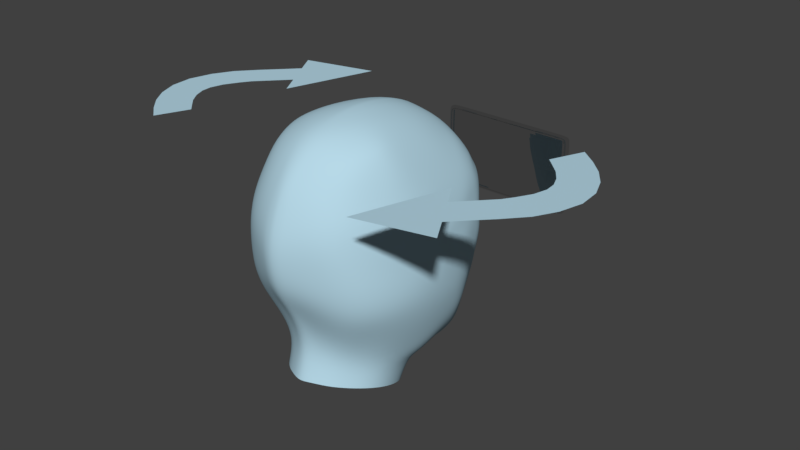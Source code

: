 # Source: facefemale_export.blend  (saved by Blender 2.78.0; exported with 4.5.12 LTS)
import bpy
from mathutils import Matrix  # noqa: F401  (used for matrix-valued properties, if any)

bpy.ops.wm.read_factory_settings(use_empty=True)
scene = bpy.context.scene
scene.name = 'Scene'

# ---- collections
col_collection_1 = bpy.data.collections.new('Collection 1'); scene.collection.children.link(col_collection_1)

# ---- materials (node trees are filled in below, after node groups)
mat_head_material = bpy.data.materials.new('head_material')
mat_head_material.alpha_threshold = 0.0
mat_head_material.roughness = 0.5
mat_material = bpy.data.materials.new('Material')
mat_material.alpha_threshold = 0.0
mat_material.roughness = 0.5
mat_material.line_color = (0.0, 0.0, 0.0, 1.0)
mat_camera = bpy.data.materials.new('camera')
mat_camera.alpha_threshold = 0.0
mat_camera.roughness = 0.5

# ---- material node trees
mat_head_material.use_nodes = True; mat_head_material.node_tree.nodes.clear()
_N = mat_head_material.node_tree.nodes; _L = mat_head_material.node_tree.links
n0 = _N.new('ShaderNodeOutputMaterial'); n0.name = 'Material Output'; n0.location = (300, 300)
n1 = _N.new('ShaderNodeBsdfDiffuse'); n1.name = 'Diffuse BSDF'; n1.location = (10, 300)
n1.inputs[0].default_value = (0.47, 0.6877, 0.8, 1.0)
_L.new(n1.outputs[0], n0.inputs[0])
n0.is_active_output = True
mat_material.use_nodes = True; mat_material.node_tree.nodes.clear()
_N = mat_material.node_tree.nodes; _L = mat_material.node_tree.links
n0 = _N.new('ShaderNodeOutputMaterial'); n0.name = 'Material Output'; n0.location = (300, 300)
n1 = _N.new('ShaderNodeBsdfAnisotropic'); n1.name = 'Glossy BSDF'; n1.location = (10, 300)
n1.distribution = 'GGX'
n1.inputs[1].default_value = 0.0
_L.new(n1.outputs[0], n0.inputs[0])
n0.is_active_output = True
mat_camera.use_nodes = True; mat_camera.node_tree.nodes.clear()
_N = mat_camera.node_tree.nodes; _L = mat_camera.node_tree.links
n0 = _N.new('ShaderNodeOutputMaterial'); n0.name = 'Material Output'; n0.location = (300, 300)
n1 = _N.new('ShaderNodeBsdfAnisotropic'); n1.name = 'Glossy BSDF'; n1.location = (10, 300)
n1.distribution = 'GGX'
n1.inputs[0].default_value = (1.0, 1.0, 1.0, 1.0)
n1.inputs[1].default_value = 0.0
_L.new(n1.outputs[0], n0.inputs[0])
n0.is_active_output = True

# ---- world
world_world = bpy.data.worlds.new('World'); scene.world = world_world
world_world.color = (0.05088, 0.05088, 0.05088)
world_world.use_sun_shadow = False
world_world.sun_shadow_jitter_overblur = 0.0
world_world.cycles.sampling_method = 'MANUAL'

# ---- meshes
me_plane = bpy.data.meshes.new('Plane')
me_plane.from_pydata([(1.237, -0.2894, -5.733), (0.8019, 0.2732, -5.732), (0.0, -0.02428, -6.276), (0.0, 0.3154, -6.157), (0.9177, 0.7409, -5.636), (0.0, 0.5869, -6.03), (0.6462, -0.03045, -5.843), (0.622, 0.3154, -5.89), (0.614, 0.5869, -5.793), (1.245, -0.8933, -5.966), (0.0, -0.5407, -6.554), (0.719, -0.5469, -5.902), (1.792, -0.5518, -5.761), (1.811, -1.007, -5.86), (2.386, -0.5175, -5.56), (2.456, -1.017, -5.588), (2.838, -0.1411, -5.036), (3.133, -0.597, -5.042), (3.012, 0.3951, -4.718), (3.384, 0.2232, -4.581), (2.822, 0.9541, -5.036), (3.307, 0.812, -4.581), (1.01, 1.162, -5.769), (0.0, 1.076, -6.095), (0.5991, 1.076, -5.894), (1.261, 0.9576, -5.636), (1.341, 1.341, -5.725), (1.808, 1.14, -5.622), (1.798, 1.516, -5.802), (2.395, 1.152, -5.365), (2.288, 1.523, -5.666), (2.645, 1.424, -5.458), (3.094, 1.257, -4.784), (0.0, -1.454, -7.122), (0.7349, -1.46, -6.126), (1.897, -1.902, -5.836), (1.225, -1.736, -6.039), (1.396, 0.1267, -5.478), (1.065, 0.4005, -5.356), (1.153, 0.6281, -5.356), (1.818, -0.001, -5.498), (2.271, 0.01566, -5.379), (2.615, 0.1989, -5.125), (2.747, 0.4598, -4.883), (2.603, 0.7319, -5.125), (1.414, 0.7336, -5.592), (1.831, 0.8224, -5.572), (2.277, 0.828, -5.439), (2.754, -1.853, -5.233), (3.496, -1.3, -3.848), (0.0, -2.07, -7.18), (3.904, -0.1083, -3.791), (3.892, 0.6844, -3.96), (3.806, 1.409, -3.96), (1.001, 1.895, -5.939), (0.0, 1.887, -6.182), (0.5905, 1.887, -6.111), (1.332, 1.926, -5.831), (1.789, 2.036, -5.74), (2.279, 2.092, -5.635), (2.636, 2.023, -5.417), (3.094, 1.935, -4.748), (3.764, 1.854, -4.021), (0.8003, -2.076, -6.138), (1.949, -2.398, -5.618), (1.206, -2.232, -5.889), (2.742, -2.369, -5.043), (0.0, -2.258, -6.412), (0.6884, -2.3, -6.215), (0.0, -3.501, -6.488), (0.6758, -3.45, -6.398), (0.0, -3.715, -6.151), (0.6816, -3.708, -6.141), (0.9533, -3.511, -6.191), (0.9591, -3.701, -5.983), (1.179, -3.571, -6.016), (1.185, -3.703, -5.855), (1.346, -3.611, -5.841), (1.387, -3.705, -5.739), (1.497, -3.653, -5.727), (1.568, -3.714, -5.597), (0.0, -3.954, -6.345), (0.6935, -3.935, -6.234), (0.9705, -3.914, -6.067), (1.197, -3.892, -5.928), (1.365, -3.87, -5.817), (1.502, -3.82, -5.717), (0.747, -2.957, -6.407), (0.0, -2.989, -6.53), (0.0, -4.439, -6.202), (0.6429, -4.38, -6.03), (0.9312, -4.318, -5.911), (1.181, -4.265, -5.789), (1.408, -4.193, -5.693), (1.675, -4.059, -5.559), (1.854, -3.723, -5.354), (1.103, -3.057, -6.119), (1.329, -3.135, -5.946), (1.497, -3.243, -5.797), (1.81, -3.432, -5.558), (0.0, -4.848, -6.069), (0.7061, -4.804, -5.875), (1.021, -4.758, -5.69), (1.415, -4.637, -5.452), (1.686, -4.452, -5.284), (2.11, -4.225, -4.918), (2.315, -3.753, -4.92), (1.181, -2.556, -5.95), (1.678, -2.772, -5.667), (2.046, -3.032, -5.363), (2.287, -3.306, -5.056), (0.0, -5.19, -5.973), (0.706, -5.146, -5.778), (0.0, -5.395, -5.918), (0.6784, -5.377, -5.712), (0.0, -5.908, -5.659), (0.7083, -5.885, -5.457), (0.7114, -3.166, -6.458), (0.0, -3.233, -6.592), (1.548, -3.885, -5.686), (1.392, -3.958, -5.819), (1.195, -4.032, -5.925), (0.9596, -4.106, -6.061), (0.6768, -4.164, -6.191), (0.0, -4.212, -6.336), (1.634, -3.72, -5.524), (1.254, -3.391, -6.037), (1.422, -3.497, -5.875), (1.028, -3.28, -6.211), (1.594, -3.585, -5.699), (0.0, -6.106, -5.159), (0.7057, -6.086, -5.071), (1.094, -5.087, -5.554), (1.588, -4.905, -5.211), (1.956, -4.692, -4.871), (2.451, -4.378, -4.415), (2.718, -3.844, -4.23), (3.493, -1.916, -3.637), (2.655, -3.448, -4.545), (3.324, -2.953, -3.525), (3.024, -3.921, -3.58), (0.0, 2.839, -6.038), (0.6, 2.839, -5.955), (1.056, 2.843, -5.811), (1.451, 2.879, -5.659), (1.997, 3.044, -5.49), (2.427, 2.892, -5.331), (2.703, 2.562, -5.16), (3.171, 2.315, -4.748), (3.653, 2.386, -4.021), (1.148, -5.321, -5.463), (1.689, -5.142, -4.998), (2.14, -4.899, -4.539), (2.584, -4.566, -4.154), (1.162, -5.772, -5.205), (1.732, -5.548, -4.54), (2.228, -5.313, -4.171), (2.626, -4.951, -3.761), (3.12, -4.143, -3.19), (0.0, -6.224, -4.477), (0.7057, -6.204, -4.389), (0.0, -6.188, -3.797), (0.8929, -6.163, -3.87), (0.0, -6.066, -3.116), (0.7057, -6.046, -3.028), (0.0, -6.038, -2.479), (0.7057, -6.018, -2.39), (0.0, -6.331, -2.199), (0.8795, -6.311, -2.031), (3.93, -1.213, -3.119), (4.105, -0.1953, -3.068), (4.248, -1.213, -2.205), (4.328, -0.1953, -2.154), (4.39, -1.213, -1.174), (4.428, -0.1953, -1.124), (2.923, 2.965, -4.873), (3.561, 2.883, -4.021), (0.0, 3.5, -5.846), (0.5774, 3.507, -5.726), (1.021, 3.505, -5.612), (1.552, 3.468, -5.435), (2.319, 3.408, -5.118), (0.0, 3.98, -5.543), (3.29, 3.395, -4.133), (0.5774, 3.98, -5.464), (0.0, 5.114, -4.578), (0.649, 5.107, -4.51), (0.0, 6.13, -3.292), (0.5536, 6.062, -3.221), (0.0, 6.709, -1.625), (0.5774, 6.646, -1.555), (0.0, 6.987, 0.3923), (0.5774, 6.898, 0.3994), (3.843, 3.88, 0.9058), (3.363, 4.96, 1.071), (0.0, 6.702, 2.381), (0.5774, 6.67, 2.342), (0.0, 6.149, 3.625), (0.6079, 6.077, 3.606), (0.0, 5.027, 4.716), (0.5774, 4.919, 4.648), (0.0, 3.772, 5.391), (0.5774, 3.664, 5.323), (0.0, 2.409, 5.857), (0.6209, 2.398, 5.716), (0.0, 1.154, 5.904), (0.5947, 1.145, 5.744), (0.0, -0.1946, 5.653), (0.6897, -0.2014, 5.479), (0.0, -1.481, 4.878), (0.5774, -1.481, 4.738), (0.0, -2.799, 4.281), (0.5634, -2.798, 4.117), (0.0, -4.062, 4.113), (0.5774, -4.062, 3.933), (0.0, -5.369, 4.485), (0.6385, -5.368, 4.286), (4.433, -1.166, 0.6916), (4.471, -0.1482, 0.7421), (1.559, 3.457, 5.011), (1.373, 4.699, 4.49), (3.987, -1.322, 2.526), (4.065, -0.1434, 2.574), (3.165, -1.477, 3.781), (3.298, -0.2181, 4.026), (2.087, -1.527, 4.42), (2.1, -0.3323, 4.844), (1.179, 5.038, -4.456), (1.146, 5.853, -3.325), (1.17, 6.436, -1.658), (1.361, 6.72, 0.7064), (2.708, 5.855, 0.5435), (1.17, 6.556, 2.239), (1.182, 5.918, 3.543), (3.641, 3.1, 2.664), (1.021, 3.974, -5.341), (1.552, 3.937, -5.146), (2.319, 3.877, -4.803), (2.858, 3.821, -4.359), (3.801, -1.916, -3.104), (3.631, -2.952, -3.003), (4.098, 0.6733, -3.184), (4.079, 1.408, -3.184), (3.998, 1.868, -3.186), (3.89, 2.399, -3.24), (3.778, 2.91, -3.244), (3.528, 3.529, -3.349), (3.007, 4.285, -3.559), (1.729, 4.933, -4.289), (2.425, 4.691, -4.01), (3.317, -4.213, -2.619), (3.387, -4.273, -1.933), (4.14, -1.94, -2.305), (4.264, -1.954, -1.358), (3.857, -3.077, -2.462), (3.954, -3.114, -1.645), (2.562, -5.285, -3.026), (2.208, -5.688, -2.175), (2.179, -5.587, -3.442), (2.127, -5.678, -2.95), (1.598, -5.921, -4.085), (1.462, -6.033, -3.618), (1.128, -6.048, -4.549), (1.803, 5.54, -3.175), (1.835, 6.138, -1.659), (2.491, 5.071, -2.975), (2.534, 5.601, -1.553), (3.051, 4.542, -2.754), (3.104, 4.955, -1.411), (3.633, 3.63, -2.637), (3.696, 3.919, -1.169), (3.953, 2.909, -2.546), (4.022, 3.144, -0.93), (4.159, 2.41, -2.128), (4.229, 2.327, -0.7712), (4.294, 1.843, -1.872), (4.359, 1.765, -0.6619), (4.351, 1.322, -1.991), (4.416, 1.023, 0.3489), (4.372, 0.6781, -2.259), (4.482, 0.724, -0.9484), (0.2149, 0.3154, -6.092), (0.2127, 0.5869, -5.919), (0.2263, -0.02718, -6.168), (0.2689, -0.5436, -6.4), (0.2816, 1.076, -6.0), (0.383, -1.456, -7.015), (0.4137, -2.073, -7.051), (0.2775, 1.887, -6.148), (0.3236, -2.277, -6.319), (0.3176, -3.477, -6.446), (0.3204, -3.712, -6.147), (0.3259, -3.945, -6.294), (0.3511, -2.974, -6.472), (0.2836, -4.424, -6.165), (0.3207, -4.851, -6.058), (0.3188, -5.192, -5.96), (0.2896, -5.406, -5.891), (0.3349, -5.898, -5.567), (0.3136, -4.193, -6.278), (0.3344, -3.202, -6.529), (0.3317, -6.096, -5.118), (0.282, 2.839, -5.999), (0.3317, -6.214, -4.436), (0.3317, -6.179, -3.755), (0.3317, -6.057, -3.075), (0.3317, -6.028, -2.437), (0.3317, -6.322, -2.158), (0.2714, 3.503, -5.79), (0.2714, 3.98, -5.506), (0.305, 5.11, -4.546), (0.2602, 6.098, -3.259), (0.2714, 6.68, -1.592), (0.2714, 6.945, 0.3956), (1.981, 6.419, 0.703), (0.2714, 6.697, 2.363), (0.2764, 6.13, 3.627), (0.2792, 4.991, 4.711), (0.2714, 3.721, 5.359), (0.2802, 2.398, 5.812), (0.2802, 1.144, 5.859), (0.3194, -0.2038, 5.598), (0.2714, -1.481, 4.822), (0.2714, -2.799, 4.24), (0.2714, -4.062, 4.055), (0.2881, -5.361, 4.431), (0.7664, -1.75, -6.843), (0.9214, -1.752, -6.126), (0.7972, -2.023, -6.879), (0.9867, -2.025, -6.138), (0.4742, -2.09, -6.91), (0.7689, -2.093, -6.214), (0.4054, -2.247, -6.352), (0.6836, -2.264, -6.273), (0.7666, -2.039, -6.779), (0.9111, -2.041, -6.214), (0.4573, -1.949, -6.825), (0.7215, -1.951, -6.202), (0.3957, -2.089, -6.325), (0.6451, -2.104, -6.254), (0.7194, -1.953, -6.708), (0.849, -1.955, -6.202), (1.253, -5.949, -2.949), (0.0, -7.36, -1.714), (0.7217, -7.322, -1.515), (0.2377, -7.358, -1.67), (4.167, 2.98, 0.7972), (4.334, 1.921, 0.7882), (2.259, 5.576, 3.227), (2.18, 6.216, 1.939), (2.98, 5.268, 2.081), (2.633, 5.921, 1.498), (2.489, 4.42, 3.816), (3.325, 4.114, 2.404), (2.827, 2.276, 4.434), (2.73, 3.278, 4.257), (1.711, 2.348, 5.206), (3.773, 2.135, 2.745), (3.028, 1.107, 4.341), (1.8, 1.161, 5.137), (3.953, 1.031, 2.641), (2.604, -6.336, 1.091), (2.681, -5.176, 0.6483), (1.366, -5.496, 3.873), (1.384, -4.225, 3.484), (4.134, -2.518, 0.3121), (3.654, -3.782, 0.03781), (2.152, -5.71, 2.978), (2.193, -4.481, 2.568), (1.579, -7.2, -0.9059), (1.706, -6.133, -1.395), (3.318, -4.65, -0.3272), (2.822, -5.265, -0.9541), (1.715, -3.007, 3.689), (2.245, -6.849, -0.08643), (2.348, -5.737, -0.5535), (2.572, -5.96, 2.083), (2.631, -4.765, 1.657), (3.489, -2.825, 2.06), (2.551, -2.957, 3.126)], [], [(6, 7, 1, 0), (7, 8, 4, 1), (281, 282, 8, 7), (283, 281, 7, 6), (283, 284, 10, 2), (0, 9, 11, 6), (0, 12, 13, 9), (12, 14, 15, 13), (14, 16, 17, 15), (16, 18, 19, 17), (18, 20, 21, 19), (8, 24, 22, 4), (282, 285, 24, 8), (22, 26, 25, 4), (26, 28, 27, 25), (28, 30, 29, 27), (20, 31, 32, 21), (29, 30, 31, 20), (284, 11, 34, 286), (15, 17, 49, 48), (29, 20, 44, 47), (0, 1, 38, 37), (16, 14, 41, 42), (1, 4, 39, 38), (14, 12, 40, 41), (12, 0, 37, 40), (27, 29, 47, 46), (25, 27, 46, 45), (20, 18, 43, 44), (4, 25, 45, 39), (18, 16, 42, 43), (9, 13, 35, 36), (13, 15, 48, 35), (9, 36, 34, 11), (19, 21, 52, 51), (17, 19, 51, 49), (21, 32, 53, 52), (30, 28, 58, 59), (285, 23, 55, 288), (53, 32, 61, 62), (31, 30, 59, 60), (26, 22, 54, 57), (32, 31, 60, 61), (22, 24, 56, 54), (28, 26, 57, 58), (36, 35, 64, 65), (287, 286, 326, 328), (34, 36, 65, 63), (35, 48, 66, 64), (287, 328, 334, 330), (300, 117, 70, 290), (290, 70, 72, 291), (72, 70, 73, 74), (74, 73, 75, 76), (76, 75, 77, 78), (78, 77, 79, 80), (78, 80, 86, 85), (74, 76, 84, 83), (291, 72, 82, 292), (76, 78, 85, 84), (72, 74, 83, 82), (289, 68, 87, 293), (120, 119, 94, 93), (122, 121, 92, 91), (299, 123, 90, 294), (121, 120, 93, 92), (123, 122, 91, 90), (119, 125, 95, 94), (127, 126, 97, 98), (128, 117, 87, 96), (129, 127, 98, 99), (126, 128, 96, 97), (129, 99, 95, 125), (94, 95, 106, 105), (92, 93, 104, 103), (294, 90, 101, 295), (98, 97, 108, 109), (96, 87, 68, 107), (93, 94, 105, 104), (97, 96, 107, 108), (95, 99, 110, 106), (90, 91, 102, 101), (99, 98, 109, 110), (91, 92, 103, 102), (65, 107, 68, 63), (64, 108, 107, 65), (66, 109, 108, 64), (295, 101, 112, 296), (296, 112, 114, 297), (297, 114, 116, 298), (79, 129, 125, 80), (75, 73, 128, 126), (79, 77, 127, 129), (73, 70, 117, 128), (77, 75, 126, 127), (86, 80, 125, 119), (82, 83, 122, 123), (84, 85, 120, 121), (292, 82, 123, 299), (83, 84, 121, 122), (85, 86, 119, 120), (293, 87, 117, 300), (298, 116, 131, 301), (103, 104, 134, 133), (110, 109, 66, 138), (105, 106, 136, 135), (104, 105, 135, 134), (102, 103, 133, 132), (106, 110, 138, 136), (66, 48, 49, 137), (138, 66, 137, 139), (136, 138, 139, 140), (102, 132, 112, 101), (288, 55, 141, 302), (60, 59, 146, 147), (59, 58, 145, 146), (57, 54, 143, 144), (62, 61, 148, 149), (61, 60, 147, 148), (58, 57, 144, 145), (54, 56, 142, 143), (134, 135, 153, 152), (133, 134, 152, 151), (132, 133, 151, 150), (112, 132, 150, 114), (152, 153, 157, 156), (151, 152, 156, 155), (150, 151, 155, 154), (135, 136, 140, 153), (153, 140, 158, 157), (114, 150, 154, 116), (301, 131, 160, 303), (303, 160, 162, 304), (304, 162, 164, 305), (305, 164, 166, 306), (306, 166, 168, 307), (49, 51, 170, 169), (169, 170, 172, 171), (171, 172, 174, 173), (149, 148, 175, 176), (148, 147, 146, 175), (302, 141, 177, 308), (145, 144, 180, 181), (143, 142, 178, 179), (144, 143, 179, 180), (176, 175, 181, 183), (145, 181, 175, 146), (308, 177, 182, 309), (309, 182, 185, 310), (310, 185, 187, 311), (312, 189, 191, 313), (272, 270, 193, 346), (268, 266, 231, 194), (315, 195, 197, 316), (316, 197, 199, 317), (317, 199, 201, 318), (318, 201, 203, 319), (319, 203, 205, 320), (320, 205, 207, 321), (321, 207, 209, 322), (322, 209, 211, 323), (323, 211, 213, 324), (324, 213, 215, 325), (173, 174, 218, 217), (218, 222, 221, 217), (220, 200, 202, 219), (221, 222, 224, 223), (226, 225, 223, 224), (208, 210, 225, 226), (232, 230, 192, 196), (198, 200, 220, 233), (191, 195, 315, 313), (186, 188, 228, 227), (190, 192, 230, 229), (196, 198, 233, 232), (180, 179, 235, 236), (181, 180, 236, 237), (183, 181, 237, 238), (179, 178, 184, 235), (184, 186, 227, 235), (139, 137, 239, 240), (137, 49, 169, 239), (139, 240, 158, 140), (176, 183, 246, 245), (52, 53, 242, 241), (149, 176, 245, 244), (183, 238, 247, 246), (53, 62, 243, 242), (62, 149, 244, 243), (52, 241, 170, 51), (237, 236, 248, 249), (236, 235, 227, 248), (237, 249, 247, 238), (252, 171, 173, 253), (256, 250, 251, 257), (254, 252, 253, 255), (250, 254, 255, 251), (258, 256, 257, 259), (260, 258, 259, 261), (262, 260, 261, 162), (131, 262, 162, 160), (171, 252, 239, 169), (239, 252, 254, 240), (240, 254, 250, 158), (158, 250, 256, 157), (157, 256, 258, 156), (156, 258, 260, 155), (155, 260, 262, 154), (131, 116, 154, 262), (311, 312, 190, 188), (228, 188, 190, 229), (264, 263, 228, 229), (266, 265, 263, 264), (268, 267, 265, 266), (270, 269, 267, 268), (272, 271, 269, 270), (274, 273, 271, 272), (276, 275, 273, 274), (278, 277, 275, 276), (280, 279, 277, 278), (174, 172, 279, 280), (228, 263, 248, 227), (248, 263, 265, 249), (249, 265, 267, 247), (247, 267, 269, 246), (246, 269, 271, 245), (245, 271, 273, 244), (244, 273, 275, 243), (243, 275, 277, 242), (242, 277, 279, 241), (172, 170, 241, 279), (187, 189, 312, 311), (214, 324, 325, 216), (212, 323, 324, 214), (210, 322, 323, 212), (208, 321, 322, 210), (206, 320, 321, 208), (204, 319, 320, 206), (202, 318, 319, 204), (200, 317, 318, 202), (198, 316, 317, 200), (196, 315, 316, 198), (196, 192, 313, 315), (218, 174, 280, 278), (190, 312, 313, 192), (186, 310, 311, 188), (184, 309, 310, 186), (178, 308, 309, 184), (142, 302, 308, 178), (165, 306, 307, 167), (163, 305, 306, 165), (161, 304, 305, 163), (159, 303, 304, 161), (130, 301, 303, 159), (56, 288, 302, 142), (115, 298, 301, 130), (88, 293, 300, 118), (81, 292, 299, 124), (113, 297, 298, 115), (111, 296, 297, 113), (100, 295, 296, 111), (89, 294, 295, 100), (124, 299, 294, 89), (67, 289, 293, 88), (71, 291, 292, 81), (69, 290, 291, 71), (118, 300, 290, 69), (50, 287, 289, 67), (33, 286, 287, 50), (24, 285, 288, 56), (10, 284, 286, 33), (5, 23, 285, 282), (6, 11, 284, 283), (2, 3, 281, 283), (3, 5, 282, 281), (326, 327, 329, 328), (63, 68, 333, 331), (286, 34, 327, 326), (34, 63, 329, 327), (332, 330, 336, 338), (330, 334, 340, 336), (289, 287, 330, 332), (328, 329, 335, 334), (68, 289, 332, 333), (329, 63, 331, 335), (336, 337, 339, 338), (337, 336, 340, 341), (333, 332, 338, 339), (335, 331, 337, 341), (334, 335, 341, 340), (331, 333, 339, 337), (164, 162, 261, 342), (261, 259, 257, 342), (166, 164, 342, 257), (167, 307, 345, 343), (307, 168, 344, 345), (274, 272, 346, 347), (270, 268, 194, 193), (266, 264, 314, 231), (274, 347, 278, 276), (230, 314, 264, 229), (349, 232, 233, 348), (351, 349, 348, 350), (232, 349, 314, 230), (231, 351, 350, 194), (314, 349, 351, 231), (348, 233, 220, 352), (350, 348, 352, 353), (194, 350, 353, 193), (352, 220, 219, 355), (353, 352, 355, 234), (193, 353, 234, 346), (219, 202, 204, 356), (355, 219, 356, 354), (234, 355, 354, 357), (346, 234, 357, 347), (357, 360, 278, 347), (204, 206, 359, 356), (356, 359, 358, 354), (354, 358, 360, 357), (218, 278, 360, 222), (222, 360, 358, 224), (224, 358, 359, 226), (206, 208, 226, 359), (369, 344, 168, 370), (376, 361, 362, 377), (216, 363, 364, 214), (255, 253, 365, 366), (363, 367, 368, 364), (374, 369, 370, 375), (168, 166, 257, 370), (257, 251, 371, 372), (217, 365, 253, 173), (225, 210, 212, 373), (212, 214, 364, 373), (251, 255, 366, 371), (361, 374, 375, 362), (370, 257, 372, 375), (372, 371, 362, 375), (367, 376, 377, 368), (362, 371, 366, 377), (223, 225, 373, 379), (221, 223, 379, 378), (217, 221, 378, 365), (364, 368, 379, 373), (368, 377, 378, 379), (365, 378, 377, 366)])
me_plane.polygons.foreach_set('use_smooth', [True] * 347)
me_plane.materials.append(mat_head_material)
me_plane.use_remesh_preserve_volume = False
me_plane.use_remesh_preserve_attributes = False
me_plane.use_mirror_vertex_groups = False
me_plane.update()
me_plane_002 = bpy.data.meshes.new('Plane.002')
me_plane_002.from_pydata([(4.043, -8.979, -8.87e-09), (2.444, -8.163, -1.325e-08), (-5.013, -7.838, -1.05e-10), (-3.464, -7.052, -1.05e-10), (3.243, -8.571, -3.392e-09), (-4.239, -7.445, -1.05e-10), (-6.188, -8.435, -1.05e-10), (-2.29, -6.455, -1.05e-10), (-6.828, -4.698, -1.05e-10), (-4.303, -8.592, -1.05e-10), (-3.576, -9.387, -1.05e-10), (-2.625, -10.33, -3.517e-08), (-1.639, -10.94, -1.05e-10), (-0.485, -11.32, -3.517e-08), (-0.194, -9.574, -1.05e-10), (-0.863, -9.357, -1.05e-10), (-1.54, -8.932, -1.05e-10), (-2.045, -8.558, -1.05e-10), (-2.755, -7.805, -1.05e-10), (-0.3543, -10.44, 8.66e-09), (-1.261, -10.15, 4.278e-09), (-2.089, -9.624, -1.05e-10), (-2.819, -8.951, -1.05e-10), (-3.529, -8.198, -1.05e-10), (0.6585, -11.3, 1.743e-08), (1.685, -10.96, 8.66e-09), (2.562, -10.42, -3.955e-08), (3.323, -9.753, -4.488e-09), (2.052, -8.525, -2.64e-08), (1.515, -9.0, 8.66e-09), (0.9339, -9.361, 1.743e-08), (0.3581, -9.561, 7.002e-08), (2.674, -9.152, 2.086e-09), (2.032, -9.716, 4.372e-08), (1.3, -10.16, 4.278e-09), (0.4935, -10.43, 4.278e-09)], [], [(23, 18, 3, 5), (9, 23, 5, 2), (6, 2, 5, 8), (8, 5, 3, 7), (24, 35, 19, 13), (13, 19, 20, 12), (12, 20, 21, 11), (11, 21, 22, 10), (10, 22, 23, 9), (35, 31, 14, 19), (19, 14, 15, 20), (20, 15, 16, 21), (21, 16, 17, 22), (22, 17, 18, 23), (4, 1, 28, 32), (32, 28, 29, 33), (33, 29, 30, 34), (34, 30, 31, 35), (0, 4, 32, 27), (27, 32, 33, 26), (26, 33, 34, 25), (25, 34, 35, 24)])
me_plane_002.materials.append(mat_head_material)
me_plane_002.use_remesh_preserve_volume = False
me_plane_002.use_remesh_preserve_attributes = False
me_plane_002.use_mirror_vertex_groups = False
me_plane_002.update()
me_plane_001 = bpy.data.meshes.new('Plane.001')
me_plane_001.from_pydata([(4.043, -8.979, -8.87e-09), (2.444, -8.163, -1.325e-08), (-5.013, -7.838, -1.05e-10), (-3.464, -7.052, -1.05e-10), (3.243, -8.571, -3.392e-09), (-4.239, -7.445, -1.05e-10), (-6.188, -8.435, -1.05e-10), (-2.29, -6.455, -1.05e-10), (-6.828, -4.698, -1.05e-10), (-4.303, -8.592, -1.05e-10), (-3.576, -9.387, -1.05e-10), (-2.625, -10.33, -3.517e-08), (-1.639, -10.94, -1.05e-10), (-0.485, -11.32, -3.517e-08), (-0.194, -9.574, -1.05e-10), (-0.863, -9.357, -1.05e-10), (-1.54, -8.932, -1.05e-10), (-2.045, -8.558, -1.05e-10), (-2.755, -7.805, -1.05e-10), (-0.3543, -10.44, 8.66e-09), (-1.261, -10.15, 4.278e-09), (-2.089, -9.624, -1.05e-10), (-2.819, -8.951, -1.05e-10), (-3.529, -8.198, -1.05e-10), (0.6585, -11.3, 1.743e-08), (1.685, -10.96, 8.66e-09), (2.562, -10.42, -3.955e-08), (3.323, -9.753, -4.488e-09), (2.052, -8.525, -2.64e-08), (1.515, -9.0, 8.66e-09), (0.9339, -9.361, 1.743e-08), (0.3581, -9.561, 7.002e-08), (2.674, -9.152, 2.086e-09), (2.032, -9.716, 4.372e-08), (1.3, -10.16, 4.278e-09), (0.4935, -10.43, 4.278e-09)], [], [(23, 18, 3, 5), (9, 23, 5, 2), (6, 2, 5, 8), (8, 5, 3, 7), (24, 35, 19, 13), (13, 19, 20, 12), (12, 20, 21, 11), (11, 21, 22, 10), (10, 22, 23, 9), (35, 31, 14, 19), (19, 14, 15, 20), (20, 15, 16, 21), (21, 16, 17, 22), (22, 17, 18, 23), (4, 1, 28, 32), (32, 28, 29, 33), (33, 29, 30, 34), (34, 30, 31, 35), (0, 4, 32, 27), (27, 32, 33, 26), (26, 33, 34, 25), (25, 34, 35, 24)])
me_plane_001.materials.append(mat_head_material)
me_plane_001.use_remesh_preserve_volume = False
me_plane_001.use_remesh_preserve_attributes = False
me_plane_001.use_mirror_vertex_groups = False
me_plane_001.update()
me_sphere_001 = bpy.data.meshes.new('Sphere.001')
me_sphere_001.from_pydata([(0.03806, -0.9808, 0.1913), (0.07466, -0.9239, 0.3753), (0.1084, -0.8315, 0.5449), (0.1379, -0.7071, 0.6935), (0.1622, -0.5556, 0.8155), (0.1802, -0.3827, 0.9061), (0.1913, -0.1951, 0.9619), (0.1951, -6.557e-07, 0.9808), (0.1913, 0.1951, 0.9619), (0.1802, 0.3827, 0.9061), (0.1622, 0.5556, 0.8155), (0.1379, 0.7071, 0.6935), (0.1084, 0.8315, 0.5449), (0.07466, 0.9239, 0.3753), (0.03806, 0.9808, 0.1913), (0.07466, -0.9808, 0.1802), (0.1464, -0.9239, 0.3536), (0.2126, -0.8315, 0.5133), (0.2706, -0.7071, 0.6533), (0.3182, -0.5556, 0.7682), (0.3536, -0.3827, 0.8536), (0.3753, -0.1951, 0.9061), (0.3827, -6.557e-07, 0.9239), (0.3753, 0.1951, 0.9061), (0.3536, 0.3827, 0.8536), (0.3182, 0.5556, 0.7682), (0.2706, 0.7071, 0.6533), (0.2126, 0.8315, 0.5133), (0.1464, 0.9239, 0.3536), (0.07466, 0.9808, 0.1802), (0.1084, -0.9808, 0.1622), (0.2126, -0.9239, 0.3182), (0.3087, -0.8315, 0.4619), (0.3928, -0.7071, 0.5879), (0.4619, -0.5556, 0.6913), (0.5133, -0.3827, 0.7682), (0.5449, -0.1951, 0.8155), (0.5556, -6.557e-07, 0.8315), (0.5449, 0.1951, 0.8155), (0.5133, 0.3827, 0.7682), (0.4619, 0.5556, 0.6913), (0.3928, 0.7071, 0.5879), (0.3087, 0.8315, 0.4619), (0.2126, 0.9239, 0.3182), (0.1084, 0.9808, 0.1622), (0.1379, -0.9808, 0.1379), (0.2706, -0.9239, 0.2706), (0.3928, -0.8315, 0.3928), (0.5, -0.7071, 0.5), (0.5879, -0.5556, 0.5879), (0.6533, -0.3827, 0.6533), (0.6935, -0.1951, 0.6935), (0.7071, -6.557e-07, 0.7071), (0.6935, 0.1951, 0.6935), (0.6533, 0.3827, 0.6533), (0.5879, 0.5556, 0.5879), (0.5, 0.7071, 0.5), (0.3928, 0.8315, 0.3928), (0.2706, 0.9239, 0.2706), (0.1379, 0.9808, 0.1379), (0.1622, -0.9808, 0.1084), (0.3182, -0.9239, 0.2126), (0.4619, -0.8315, 0.3087), (0.5879, -0.7071, 0.3928), (0.6913, -0.5556, 0.4619), (0.7682, -0.3827, 0.5133), (0.8155, -0.1951, 0.5449), (0.8315, -6.557e-07, 0.5556), (0.8155, 0.1951, 0.5449), (0.7682, 0.3827, 0.5133), (0.6913, 0.5556, 0.4619), (0.5879, 0.7071, 0.3928), (0.4619, 0.8315, 0.3087), (0.3182, 0.9239, 0.2126), (0.1622, 0.9808, 0.1084), (7.105e-15, 1.0, -2.384e-07), (0.1802, -0.9808, 0.07466), (0.3536, -0.9239, 0.1464), (0.5133, -0.8315, 0.2126), (0.6533, -0.7071, 0.2706), (0.7682, -0.5556, 0.3182), (0.8536, -0.3827, 0.3536), (0.9061, -0.1951, 0.3753), (0.9239, -6.258e-07, 0.3827), (0.9061, 0.1951, 0.3753), (0.8536, 0.3827, 0.3536), (0.7682, 0.5556, 0.3182), (0.6533, 0.7071, 0.2706), (0.5133, 0.8315, 0.2126), (0.3536, 0.9239, 0.1464), (0.1802, 0.9808, 0.07466), (0.1913, -0.9808, 0.03806), (0.3753, -0.9239, 0.07466), (0.5449, -0.8315, 0.1084), (0.6935, -0.7071, 0.1379), (0.8155, -0.5556, 0.1622), (0.9061, -0.3827, 0.1802), (0.9619, -0.1951, 0.1913), (0.9808, -6.109e-07, 0.1951), (0.9619, 0.1951, 0.1913), (0.9061, 0.3827, 0.1802), (0.8155, 0.5556, 0.1622), (0.6935, 0.7071, 0.1379), (0.5449, 0.8315, 0.1084), (0.3753, 0.9239, 0.07466), (0.1913, 0.9808, 0.03806), (0.1951, -0.9808, -2.98e-07), (0.3827, -0.9239, -2.98e-07), (0.5556, -0.8315, -2.98e-07), (0.7071, -0.7071, -2.98e-07), (0.8315, -0.5556, -2.98e-07), (0.9239, -0.3827, -2.384e-07), (0.9808, -0.1951, -3.427e-07), (1.0, -6.091e-07, -3.216e-07), (0.9808, 0.1951, -3.278e-07), (0.9239, 0.3827, -1.49e-07), (0.8315, 0.5556, -2.384e-07), (0.7071, 0.7071, -2.384e-07), (0.5556, 0.8315, -2.384e-07), (0.3827, 0.9239, -1.788e-07), (0.1951, 0.9808, -1.788e-07), (0.1913, -0.9808, -0.03806), (0.3753, -0.9239, -0.07466), (0.5449, -0.8315, -0.1084), (0.6935, -0.7071, -0.138), (0.8155, -0.5556, -0.1622), (0.9061, -0.3827, -0.1802), (0.9619, -0.1951, -0.1913), (0.9808, -5.96e-07, -0.1951), (0.9619, 0.1951, -0.1913), (0.9061, 0.3827, -0.1802), (0.8155, 0.5556, -0.1622), (0.6935, 0.7071, -0.1379), (0.5449, 0.8315, -0.1084), (0.3753, 0.9239, -0.07466), (0.1913, 0.9808, -0.03806), (0.1802, -0.9808, -0.07466), (0.3536, -0.9239, -0.1464), (0.5133, -0.8315, -0.2126), (0.6533, -0.7071, -0.2706), (0.7682, -0.5556, -0.3182), (0.8536, -0.3827, -0.3536), (0.9061, -0.1951, -0.3753), (0.9239, -5.96e-07, -0.3827), (0.9061, 0.1951, -0.3753), (0.8536, 0.3827, -0.3536), (0.7682, 0.5556, -0.3182), (0.6533, 0.7071, -0.2706), (0.5133, 0.8315, -0.2126), (0.3536, 0.9239, -0.1464), (0.1802, 0.9808, -0.07466), (0.1622, -0.9808, -0.1084), (0.3182, -0.9239, -0.2126), (0.4619, -0.8315, -0.3087), (0.5879, -0.7071, -0.3928), (0.6913, -0.5556, -0.4619), (0.7682, -0.3827, -0.5133), (0.8155, -0.1951, -0.5449), (0.8315, -5.96e-07, -0.5556), (0.8155, 0.1951, -0.5449), (0.7682, 0.3827, -0.5133), (0.6913, 0.5556, -0.4619), (0.5879, 0.7071, -0.3928), (0.4619, 0.8315, -0.3087), (0.3182, 0.9239, -0.2126), (0.1622, 0.9808, -0.1084), (0.1379, -0.9808, -0.138), (0.2706, -0.9239, -0.2706), (0.3928, -0.8315, -0.3928), (0.5, -0.7071, -0.5), (0.5879, -0.5556, -0.5879), (0.6533, -0.3827, -0.6533), (0.6935, -0.1951, -0.6935), (0.7071, -5.96e-07, -0.7071), (0.6935, 0.1951, -0.6935), (0.6533, 0.3827, -0.6533), (0.5879, 0.5556, -0.5879), (0.5, 0.7071, -0.5), (0.3928, 0.8315, -0.3928), (0.2706, 0.9239, -0.2706), (0.1379, 0.9808, -0.1379), (0.1084, -0.9808, -0.1622), (0.2126, -0.9239, -0.3182), (0.3087, -0.8315, -0.4619), (0.3928, -0.7071, -0.5879), (0.4619, -0.5556, -0.6913), (0.5133, -0.3827, -0.7682), (0.5449, -0.1951, -0.8155), (0.5556, -5.96e-07, -0.8315), (0.5449, 0.1951, -0.8155), (0.5133, 0.3827, -0.7682), (0.4619, 0.5556, -0.6913), (0.3928, 0.7071, -0.5879), (0.3087, 0.8315, -0.4619), (0.2126, 0.9239, -0.3182), (0.1084, 0.9808, -0.1622), (0.07466, -0.9808, -0.1802), (0.1464, -0.9239, -0.3536), (0.2126, -0.8315, -0.5133), (0.2706, -0.7071, -0.6533), (0.3182, -0.5556, -0.7682), (0.3536, -0.3827, -0.8536), (0.3753, -0.1951, -0.9061), (0.3827, -5.96e-07, -0.9239), (0.3753, 0.1951, -0.9061), (0.3536, 0.3827, -0.8536), (0.3182, 0.5556, -0.7682), (0.2706, 0.7071, -0.6533), (0.2126, 0.8315, -0.5133), (0.1464, 0.9239, -0.3536), (0.07466, 0.9808, -0.1802), (0.03806, -0.9808, -0.1913), (0.07466, -0.9239, -0.3753), (0.1084, -0.8315, -0.5449), (0.1379, -0.7071, -0.6935), (0.1622, -0.5556, -0.8155), (0.1802, -0.3827, -0.9061), (0.1913, -0.1951, -0.9619), (0.1951, -5.96e-07, -0.9808), (0.1913, 0.1951, -0.9619), (0.1802, 0.3827, -0.9061), (0.1622, 0.5556, -0.8155), (0.1379, 0.7071, -0.6935), (0.1084, 0.8315, -0.5449), (0.07466, 0.9239, -0.3753), (0.03806, 0.9808, -0.1913), (-7.212e-09, -0.9808, -0.1951), (4.122e-08, -0.9239, -0.3827), (2.632e-08, -0.8315, -0.5556), (-2.584e-08, -0.7071, -0.7071), (-8.544e-08, -0.5556, -0.8315), (6.357e-08, -0.3827, -0.9239), (-8.544e-08, -0.1951, -0.9808), (-1.003e-07, -5.364e-07, -1.0), (-8.544e-08, 0.1951, -0.9808), (6.357e-08, 0.3827, -0.9239), (-8.544e-08, 0.5556, -0.8315), (-2.584e-08, 0.7071, -0.7071), (-1.094e-08, 0.8315, -0.5556), (3.964e-09, 0.9239, -0.3827), (3.964e-09, 0.9808, -0.1951), (-0.03806, -0.9808, -0.1913), (-0.07466, -0.9239, -0.3753), (-0.1084, -0.8315, -0.5449), (-0.1379, -0.7071, -0.6935), (-0.1622, -0.5556, -0.8155), (-0.1802, -0.3827, -0.9061), (-0.1913, -0.1951, -0.9619), (-0.1951, -5.96e-07, -0.9808), (-0.1913, 0.1951, -0.9619), (-0.1802, 0.3827, -0.9061), (-0.1622, 0.5556, -0.8155), (-0.1379, 0.7071, -0.6935), (-0.1084, 0.8315, -0.5449), (-0.07466, 0.9239, -0.3753), (-0.03806, 0.9808, -0.1913), (-0.07466, -0.9808, -0.1802), (-0.1464, -0.9239, -0.3536), (-0.2126, -0.8315, -0.5133), (-0.2706, -0.7071, -0.6533), (-0.3182, -0.5556, -0.7682), (-0.3536, -0.3827, -0.8536), (-0.3753, -0.1951, -0.9061), (-0.3827, -5.96e-07, -0.9239), (-0.3753, 0.1951, -0.9061), (-0.3536, 0.3827, -0.8536), (-0.3182, 0.5556, -0.7682), (-0.2706, 0.7071, -0.6533), (-0.2126, 0.8315, -0.5133), (-0.1464, 0.9239, -0.3536), (-0.07466, 0.9808, -0.1802), (-1.81e-07, -1.0, -5.96e-07), (-0.1084, -0.9808, -0.1622), (-0.2126, -0.9239, -0.3182), (-0.3087, -0.8315, -0.4619), (-0.3928, -0.7071, -0.5879), (-0.4619, -0.5556, -0.6913), (-0.5133, -0.3827, -0.7682), (-0.5449, -0.1951, -0.8155), (-0.5556, -5.96e-07, -0.8315), (-0.5449, 0.1951, -0.8155), (-0.5133, 0.3827, -0.7682), (-0.4619, 0.5556, -0.6913), (-0.3928, 0.7071, -0.5879), (-0.3087, 0.8315, -0.4619), (-0.2126, 0.9239, -0.3182), (-0.1084, 0.9808, -0.1622), (-0.1379, -0.9808, -0.138), (-0.2706, -0.9239, -0.2706), (-0.3928, -0.8315, -0.3928), (-0.5, -0.7071, -0.5), (-0.5879, -0.5556, -0.5879), (-0.6533, -0.3827, -0.6533), (-0.6935, -0.1951, -0.6935), (-0.7071, -5.96e-07, -0.7071), (-0.6935, 0.1951, -0.6935), (-0.6533, 0.3827, -0.6533), (-0.5879, 0.5556, -0.5879), (-0.5, 0.7071, -0.5), (-0.3928, 0.8315, -0.3928), (-0.2706, 0.9239, -0.2706), (-0.1379, 0.9808, -0.1379), (-0.1622, -0.9808, -0.1084), (-0.3182, -0.9239, -0.2126), (-0.4619, -0.8315, -0.3087), (-0.5879, -0.7071, -0.3928), (-0.6913, -0.5556, -0.4619), (-0.7682, -0.3827, -0.5133), (-0.8155, -0.1951, -0.5449), (-0.8315, -5.96e-07, -0.5556), (-0.8155, 0.1951, -0.5449), (-0.7682, 0.3827, -0.5133), (-0.6913, 0.5556, -0.4619), (-0.5879, 0.7071, -0.3928), (-0.4619, 0.8315, -0.3087), (-0.3182, 0.9239, -0.2126), (-0.1622, 0.9808, -0.1084), (-0.1802, -0.9808, -0.07466), (-0.3536, -0.9239, -0.1464), (-0.5133, -0.8315, -0.2126), (-0.6533, -0.7071, -0.2706), (-0.7682, -0.5556, -0.3182), (-0.8536, -0.3827, -0.3536), (-0.9061, -0.1951, -0.3753), (-0.9239, -5.96e-07, -0.3827), (-0.9061, 0.1951, -0.3753), (-0.8536, 0.3827, -0.3536), (-0.7682, 0.5556, -0.3182), (-0.6533, 0.7071, -0.2706), (-0.5133, 0.8315, -0.2126), (-0.3536, 0.9239, -0.1464), (-0.1802, 0.9808, -0.07466), (-0.1913, -0.9808, -0.03806), (-0.3753, -0.9239, -0.07466), (-0.5449, -0.8315, -0.1084), (-0.6935, -0.7071, -0.1379), (-0.8155, -0.5556, -0.1622), (-0.9061, -0.3827, -0.1802), (-0.9619, -0.1951, -0.1913), (-0.9808, -5.96e-07, -0.1951), (-0.9619, 0.1951, -0.1913), (-0.9061, 0.3827, -0.1802), (-0.8155, 0.5556, -0.1622), (-0.6935, 0.7071, -0.1379), (-0.5449, 0.8315, -0.1084), (-0.3753, 0.9239, -0.07466), (-0.1913, 0.9808, -0.03806), (-0.1951, -0.9808, -2.98e-07), (-0.3827, -0.9239, -2.384e-07), (-0.5556, -0.8315, -2.384e-07), (-0.7071, -0.7071, -1.788e-07), (-0.8315, -0.5556, -1.192e-07), (-0.9239, -0.3827, -2.682e-07), (-0.9808, -0.1951, -4.47e-08), (-1.0, -6.091e-07, -8.32e-08), (-0.9808, 0.1951, -2.98e-08), (-0.9239, 0.3827, -2.384e-07), (-0.8315, 0.5556, -5.96e-08), (-0.7071, 0.7071, -1.192e-07), (-0.5556, 0.8315, -1.788e-07), (-0.3827, 0.9239, -1.788e-07), (-0.1951, 0.9808, -2.384e-07), (-0.1913, -0.9808, 0.03806), (-0.3753, -0.9239, 0.07466), (-0.5449, -0.8315, 0.1084), (-0.6935, -0.7071, 0.1379), (-0.8155, -0.5556, 0.1622), (-0.9061, -0.3827, 0.1802), (-0.9619, -0.1951, 0.1913), (-0.9808, -6.109e-07, 0.1951), (-0.9619, 0.1951, 0.1913), (-0.9061, 0.3827, 0.1802), (-0.8155, 0.5556, 0.1622), (-0.6935, 0.7071, 0.1379), (-0.5449, 0.8315, 0.1084), (-0.3753, 0.9239, 0.07466), (-0.1913, 0.9808, 0.03806), (-0.1802, -0.9808, 0.07466), (-0.3536, -0.9239, 0.1464), (-0.5133, -0.8315, 0.2126), (-0.6533, -0.7071, 0.2706), (-0.7682, -0.5556, 0.3182), (-0.8536, -0.3827, 0.3536), (-0.9061, -0.1951, 0.3753), (-0.9239, -6.258e-07, 0.3827), (-0.9061, 0.1951, 0.3753), (-0.8536, 0.3827, 0.3536), (-0.7682, 0.5556, 0.3182), (-0.6533, 0.7071, 0.2706), (-0.5133, 0.8315, 0.2126), (-0.3536, 0.9239, 0.1464), (-0.1802, 0.9808, 0.07466), (-0.1622, -0.9808, 0.1084), (-0.3182, -0.9239, 0.2126), (-0.4619, -0.8315, 0.3087), (-0.5879, -0.7071, 0.3928), (-0.6913, -0.5556, 0.4619), (-0.7682, -0.3827, 0.5133), (-0.8155, -0.1951, 0.5449), (-0.8315, -6.557e-07, 0.5556), (-0.8155, 0.1951, 0.5449), (-0.7682, 0.3827, 0.5133), (-0.6913, 0.5556, 0.4619), (-0.5879, 0.7071, 0.3928), (-0.4619, 0.8315, 0.3087), (-0.3182, 0.9239, 0.2126), (-0.1622, 0.9808, 0.1084), (-0.1379, -0.9808, 0.1379), (-0.2706, -0.9239, 0.2706), (-0.3928, -0.8315, 0.3928), (-0.5, -0.7071, 0.5), (-0.5879, -0.5556, 0.5879), (-0.6533, -0.3827, 0.6533), (-0.6935, -0.1951, 0.6935), (-0.7071, -6.557e-07, 0.7071), (-0.6935, 0.1951, 0.6935), (-0.6533, 0.3827, 0.6533), (-0.5879, 0.5556, 0.5879), (-0.5, 0.7071, 0.5), (-0.3928, 0.8315, 0.3928), (-0.2706, 0.9239, 0.2706), (-0.1379, 0.9808, 0.1379), (-0.1084, -0.9808, 0.1622), (-0.2126, -0.9239, 0.3182), (-0.3087, -0.8315, 0.4619), (-0.3928, -0.7071, 0.5879), (-0.4619, -0.5556, 0.6913), (-0.5133, -0.3827, 0.7682), (-0.5449, -0.1951, 0.8155), (-0.5556, -6.557e-07, 0.8315), (-0.5449, 0.1951, 0.8155), (-0.5133, 0.3827, 0.7682), (-0.4619, 0.5556, 0.6913), (-0.3928, 0.7071, 0.5879), (-0.3087, 0.8315, 0.4619), (-0.2126, 0.9239, 0.3182), (-0.1084, 0.9808, 0.1622), (-0.07466, -0.9808, 0.1802), (-0.1464, -0.9239, 0.3536), (-0.2126, -0.8315, 0.5133), (-0.2706, -0.7071, 0.6533), (-0.3182, -0.5556, 0.7682), (-0.3536, -0.3827, 0.8536), (-0.3753, -0.1951, 0.9061), (-0.3827, -6.557e-07, 0.9239), (-0.3753, 0.1951, 0.9061), (-0.3536, 0.3827, 0.8536), (-0.3182, 0.5556, 0.7682), (-0.2706, 0.7071, 0.6533), (-0.2126, 0.8315, 0.5133), (-0.1464, 0.9239, 0.3536), (-0.07466, 0.9808, 0.1802), (-0.03806, -0.9808, 0.1913), (-0.07466, -0.9239, 0.3753), (-0.1084, -0.8315, 0.5449), (-0.1379, -0.7071, 0.6935), (-0.1622, -0.5556, 0.8155), (-0.1802, -0.3827, 0.9061), (-0.1913, -0.1951, 0.9619), (-0.1951, -6.557e-07, 0.9808), (-0.1913, 0.1951, 0.9619), (-0.1802, 0.3827, 0.9061), (-0.1622, 0.5556, 0.8155), (-0.1379, 0.7071, 0.6935), (-0.1084, 0.8315, 0.5449), (-0.07466, 0.9239, 0.3753), (-0.03806, 0.9808, 0.1913), (3.749e-08, -0.9808, 0.1951), (7.847e-08, -0.9239, 0.3827), (1.083e-07, -0.8315, 0.5556), (1.53e-07, -0.7071, 0.7071), (2.722e-07, -0.5556, 0.8315), (6.357e-08, -0.3827, 0.9239), (2.573e-07, -0.1951, 0.9808), (2.722e-07, -6.557e-07, 1.0), (2.573e-07, 0.1951, 0.9808), (6.357e-08, 0.3827, 0.9239), (2.722e-07, 0.5556, 0.8315), (1.53e-07, 0.7071, 0.7071), (1.232e-07, 0.8315, 0.5556), (7.847e-08, 0.9239, 0.3827), (1.514e-08, 0.9808, 0.1951)], [], [(477, 476, 9, 10), (470, 469, 2, 3), (478, 477, 10, 11), (471, 470, 3, 4), (479, 478, 11, 12), (472, 471, 4, 5), (480, 479, 12, 13), (473, 472, 5, 6), (481, 480, 13, 14), (474, 473, 6, 7), (467, 271, 0), (75, 481, 14), (475, 474, 7, 8), (468, 467, 0, 1), (476, 475, 8, 9), (469, 468, 1, 2), (1, 0, 15, 16), (9, 8, 23, 24), (2, 1, 16, 17), (10, 9, 24, 25), (3, 2, 17, 18), (11, 10, 25, 26), (4, 3, 18, 19), (12, 11, 26, 27), (5, 4, 19, 20), (13, 12, 27, 28), (6, 5, 20, 21), (14, 13, 28, 29), (7, 6, 21, 22), (0, 271, 15), (75, 14, 29), (8, 7, 22, 23), (20, 19, 34, 35), (28, 27, 42, 43), (21, 20, 35, 36), (29, 28, 43, 44), (22, 21, 36, 37), (15, 271, 30), (75, 29, 44), (23, 22, 37, 38), (16, 15, 30, 31), (24, 23, 38, 39), (17, 16, 31, 32), (25, 24, 39, 40), (18, 17, 32, 33), (26, 25, 40, 41), (19, 18, 33, 34), (27, 26, 41, 42), (39, 38, 53, 54), (32, 31, 46, 47), (40, 39, 54, 55), (33, 32, 47, 48), (41, 40, 55, 56), (34, 33, 48, 49), (42, 41, 56, 57), (35, 34, 49, 50), (43, 42, 57, 58), (36, 35, 50, 51), (44, 43, 58, 59), (37, 36, 51, 52), (30, 271, 45), (75, 44, 59), (38, 37, 52, 53), (31, 30, 45, 46), (58, 57, 72, 73), (51, 50, 65, 66), (59, 58, 73, 74), (52, 51, 66, 67), (45, 271, 60), (75, 59, 74), (53, 52, 67, 68), (46, 45, 60, 61), (54, 53, 68, 69), (47, 46, 61, 62), (55, 54, 69, 70), (48, 47, 62, 63), (56, 55, 70, 71), (49, 48, 63, 64), (57, 56, 71, 72), (50, 49, 64, 65), (70, 69, 85, 86), (63, 62, 78, 79), (71, 70, 86, 87), (64, 63, 79, 80), (72, 71, 87, 88), (65, 64, 80, 81), (73, 72, 88, 89), (66, 65, 81, 82), (74, 73, 89, 90), (67, 66, 82, 83), (60, 271, 76), (75, 74, 90), (68, 67, 83, 84), (61, 60, 76, 77), (69, 68, 84, 85), (62, 61, 77, 78), (90, 89, 104, 105), (83, 82, 97, 98), (76, 271, 91), (75, 90, 105), (84, 83, 98, 99), (77, 76, 91, 92), (85, 84, 99, 100), (78, 77, 92, 93), (86, 85, 100, 101), (79, 78, 93, 94), (87, 86, 101, 102), (80, 79, 94, 95), (88, 87, 102, 103), (81, 80, 95, 96), (89, 88, 103, 104), (82, 81, 96, 97), (94, 93, 108, 109), (102, 101, 116, 117), (95, 94, 109, 110), (103, 102, 117, 118), (96, 95, 110, 111), (104, 103, 118, 119), (97, 96, 111, 112), (105, 104, 119, 120), (98, 97, 112, 113), (91, 271, 106), (75, 105, 120), (99, 98, 113, 114), (92, 91, 106, 107), (100, 99, 114, 115), (93, 92, 107, 108), (101, 100, 115, 116), (113, 112, 127, 128), (106, 271, 121), (75, 120, 135), (114, 113, 128, 129), (107, 106, 121, 122), (115, 114, 129, 130), (108, 107, 122, 123), (116, 115, 130, 131), (109, 108, 123, 124), (117, 116, 131, 132), (110, 109, 124, 125), (118, 117, 132, 133), (111, 110, 125, 126), (119, 118, 133, 134), (112, 111, 126, 127), (120, 119, 134, 135), (132, 131, 146, 147), (125, 124, 139, 140), (133, 132, 147, 148), (126, 125, 140, 141), (134, 133, 148, 149), (127, 126, 141, 142), (135, 134, 149, 150), (128, 127, 142, 143), (121, 271, 136), (75, 135, 150), (129, 128, 143, 144), (122, 121, 136, 137), (130, 129, 144, 145), (123, 122, 137, 138), (131, 130, 145, 146), (124, 123, 138, 139), (136, 271, 151), (75, 150, 165), (144, 143, 158, 159), (137, 136, 151, 152), (145, 144, 159, 160), (138, 137, 152, 153), (146, 145, 160, 161), (139, 138, 153, 154), (147, 146, 161, 162), (140, 139, 154, 155), (148, 147, 162, 163), (141, 140, 155, 156), (149, 148, 163, 164), (142, 141, 156, 157), (150, 149, 164, 165), (143, 142, 157, 158), (155, 154, 169, 170), (163, 162, 177, 178), (156, 155, 170, 171), (164, 163, 178, 179), (157, 156, 171, 172), (165, 164, 179, 180), (158, 157, 172, 173), (151, 271, 166), (75, 165, 180), (159, 158, 173, 174), (152, 151, 166, 167), (160, 159, 174, 175), (153, 152, 167, 168), (161, 160, 175, 176), (154, 153, 168, 169), (162, 161, 176, 177), (174, 173, 188, 189), (167, 166, 181, 182), (175, 174, 189, 190), (168, 167, 182, 183), (176, 175, 190, 191), (169, 168, 183, 184), (177, 176, 191, 192), (170, 169, 184, 185), (178, 177, 192, 193), (171, 170, 185, 186), (179, 178, 193, 194), (172, 171, 186, 187), (180, 179, 194, 195), (173, 172, 187, 188), (166, 271, 181), (75, 180, 195), (193, 192, 207, 208), (186, 185, 200, 201), (194, 193, 208, 209), (187, 186, 201, 202), (195, 194, 209, 210), (188, 187, 202, 203), (181, 271, 196), (75, 195, 210), (189, 188, 203, 204), (182, 181, 196, 197), (190, 189, 204, 205), (183, 182, 197, 198), (191, 190, 205, 206), (184, 183, 198, 199), (192, 191, 206, 207), (185, 184, 199, 200), (205, 204, 219, 220), (198, 197, 212, 213), (206, 205, 220, 221), (199, 198, 213, 214), (207, 206, 221, 222), (200, 199, 214, 215), (208, 207, 222, 223), (201, 200, 215, 216), (209, 208, 223, 224), (202, 201, 216, 217), (210, 209, 224, 225), (203, 202, 217, 218), (196, 271, 211), (75, 210, 225), (204, 203, 218, 219), (197, 196, 211, 212), (224, 223, 238, 239), (217, 216, 231, 232), (225, 224, 239, 240), (218, 217, 232, 233), (211, 271, 226), (75, 225, 240), (219, 218, 233, 234), (212, 211, 226, 227), (220, 219, 234, 235), (213, 212, 227, 228), (221, 220, 235, 236), (214, 213, 228, 229), (222, 221, 236, 237), (215, 214, 229, 230), (223, 222, 237, 238), (216, 215, 230, 231), (228, 227, 242, 243), (236, 235, 250, 251), (229, 228, 243, 244), (237, 236, 251, 252), (230, 229, 244, 245), (238, 237, 252, 253), (231, 230, 245, 246), (239, 238, 253, 254), (232, 231, 246, 247), (240, 239, 254, 255), (233, 232, 247, 248), (226, 271, 241), (75, 240, 255), (234, 233, 248, 249), (227, 226, 241, 242), (235, 234, 249, 250), (247, 246, 261, 262), (255, 254, 269, 270), (248, 247, 262, 263), (241, 271, 256), (75, 255, 270), (249, 248, 263, 264), (242, 241, 256, 257), (250, 249, 264, 265), (243, 242, 257, 258), (251, 250, 265, 266), (244, 243, 258, 259), (252, 251, 266, 267), (245, 244, 259, 260), (253, 252, 267, 268), (246, 245, 260, 261), (254, 253, 268, 269), (266, 265, 281, 282), (259, 258, 274, 275), (267, 266, 282, 283), (260, 259, 275, 276), (268, 267, 283, 284), (261, 260, 276, 277), (269, 268, 284, 285), (262, 261, 277, 278), (270, 269, 285, 286), (263, 262, 278, 279), (256, 271, 272), (75, 270, 286), (264, 263, 279, 280), (257, 256, 272, 273), (265, 264, 280, 281), (258, 257, 273, 274), (286, 285, 300, 301), (279, 278, 293, 294), (272, 271, 287), (75, 286, 301), (280, 279, 294, 295), (273, 272, 287, 288), (281, 280, 295, 296), (274, 273, 288, 289), (282, 281, 296, 297), (275, 274, 289, 290), (283, 282, 297, 298), (276, 275, 290, 291), (284, 283, 298, 299), (277, 276, 291, 292), (285, 284, 299, 300), (278, 277, 292, 293), (290, 289, 304, 305), (298, 297, 312, 313), (291, 290, 305, 306), (299, 298, 313, 314), (292, 291, 306, 307), (300, 299, 314, 315), (293, 292, 307, 308), (301, 300, 315, 316), (294, 293, 308, 309), (287, 271, 302), (75, 301, 316), (295, 294, 309, 310), (288, 287, 302, 303), (296, 295, 310, 311), (289, 288, 303, 304), (297, 296, 311, 312), (309, 308, 323, 324), (302, 271, 317), (75, 316, 331), (310, 309, 324, 325), (303, 302, 317, 318), (311, 310, 325, 326), (304, 303, 318, 319), (312, 311, 326, 327), (305, 304, 319, 320), (313, 312, 327, 328), (306, 305, 320, 321), (314, 313, 328, 329), (307, 306, 321, 322), (315, 314, 329, 330), (308, 307, 322, 323), (316, 315, 330, 331), (328, 327, 342, 343), (321, 320, 335, 336), (329, 328, 343, 344), (322, 321, 336, 337), (330, 329, 344, 345), (323, 322, 337, 338), (331, 330, 345, 346), (324, 323, 338, 339), (317, 271, 332), (75, 331, 346), (325, 324, 339, 340), (318, 317, 332, 333), (326, 325, 340, 341), (319, 318, 333, 334), (327, 326, 341, 342), (320, 319, 334, 335), (75, 346, 361), (340, 339, 354, 355), (333, 332, 347, 348), (341, 340, 355, 356), (334, 333, 348, 349), (342, 341, 356, 357), (335, 334, 349, 350), (343, 342, 357, 358), (336, 335, 350, 351), (344, 343, 358, 359), (337, 336, 351, 352), (345, 344, 359, 360), (338, 337, 352, 353), (346, 345, 360, 361), (339, 338, 353, 354), (332, 271, 347), (359, 358, 373, 374), (352, 351, 366, 367), (360, 359, 374, 375), (353, 352, 367, 368), (361, 360, 375, 376), (354, 353, 368, 369), (347, 271, 362), (75, 361, 376), (355, 354, 369, 370), (348, 347, 362, 363), (356, 355, 370, 371), (349, 348, 363, 364), (357, 356, 371, 372), (350, 349, 364, 365), (358, 357, 372, 373), (351, 350, 365, 366), (363, 362, 377, 378), (371, 370, 385, 386), (364, 363, 378, 379), (372, 371, 386, 387), (365, 364, 379, 380), (373, 372, 387, 388), (366, 365, 380, 381), (374, 373, 388, 389), (367, 366, 381, 382), (375, 374, 389, 390), (368, 367, 382, 383), (376, 375, 390, 391), (369, 368, 383, 384), (362, 271, 377), (75, 376, 391), (370, 369, 384, 385), (382, 381, 396, 397), (390, 389, 404, 405), (383, 382, 397, 398), (391, 390, 405, 406), (384, 383, 398, 399), (377, 271, 392), (75, 391, 406), (385, 384, 399, 400), (378, 377, 392, 393), (386, 385, 400, 401), (379, 378, 393, 394), (387, 386, 401, 402), (380, 379, 394, 395), (388, 387, 402, 403), (381, 380, 395, 396), (389, 388, 403, 404), (401, 400, 415, 416), (394, 393, 408, 409), (402, 401, 416, 417), (395, 394, 409, 410), (403, 402, 417, 418), (396, 395, 410, 411), (404, 403, 418, 419), (397, 396, 411, 412), (405, 404, 419, 420), (398, 397, 412, 413), (406, 405, 420, 421), (399, 398, 413, 414), (392, 271, 407), (75, 406, 421), (400, 399, 414, 415), (393, 392, 407, 408), (420, 419, 434, 435), (413, 412, 427, 428), (421, 420, 435, 436), (414, 413, 428, 429), (407, 271, 422), (75, 421, 436), (415, 414, 429, 430), (408, 407, 422, 423), (416, 415, 430, 431), (409, 408, 423, 424), (417, 416, 431, 432), (410, 409, 424, 425), (418, 417, 432, 433), (411, 410, 425, 426), (419, 418, 433, 434), (412, 411, 426, 427), (424, 423, 438, 439), (432, 431, 446, 447), (425, 424, 439, 440), (433, 432, 447, 448), (426, 425, 440, 441), (434, 433, 448, 449), (427, 426, 441, 442), (435, 434, 449, 450), (428, 427, 442, 443), (436, 435, 450, 451), (429, 428, 443, 444), (422, 271, 437), (75, 436, 451), (430, 429, 444, 445), (423, 422, 437, 438), (431, 430, 445, 446), (443, 442, 457, 458), (451, 450, 465, 466), (444, 443, 458, 459), (437, 271, 452), (75, 451, 466), (445, 444, 459, 460), (438, 437, 452, 453), (446, 445, 460, 461), (439, 438, 453, 454), (447, 446, 461, 462), (440, 439, 454, 455), (448, 447, 462, 463), (441, 440, 455, 456), (449, 448, 463, 464), (442, 441, 456, 457), (450, 449, 464, 465), (462, 461, 476, 477), (455, 454, 469, 470), (463, 462, 477, 478), (456, 455, 470, 471), (464, 463, 478, 479), (457, 456, 471, 472), (465, 464, 479, 480), (458, 457, 472, 473), (466, 465, 480, 481), (459, 458, 473, 474), (452, 271, 467), (75, 466, 481), (460, 459, 474, 475), (453, 452, 467, 468), (461, 460, 475, 476), (454, 453, 468, 469)])
me_sphere_001.polygons.foreach_set('use_smooth', [True] * 512)
me_sphere_001.materials.append(mat_head_material)
me_sphere_001.use_remesh_preserve_volume = False
me_sphere_001.use_remesh_preserve_attributes = False
me_sphere_001.use_mirror_vertex_groups = False
me_sphere_001.update()
me_sphere = bpy.data.meshes.new('Sphere')
me_sphere.from_pydata([(0.03806, -0.9808, 0.1913), (0.07466, -0.9239, 0.3753), (0.1084, -0.8315, 0.5449), (0.1379, -0.7071, 0.6935), (0.1622, -0.5556, 0.8155), (0.1802, -0.3827, 0.9061), (0.1913, -0.1951, 0.9619), (0.1951, -6.557e-07, 0.9808), (0.1913, 0.1951, 0.9619), (0.1802, 0.3827, 0.9061), (0.1622, 0.5556, 0.8155), (0.1379, 0.7071, 0.6935), (0.1084, 0.8315, 0.5449), (0.07466, 0.9239, 0.3753), (0.03806, 0.9808, 0.1913), (0.07466, -0.9808, 0.1802), (0.1464, -0.9239, 0.3536), (0.2126, -0.8315, 0.5133), (0.2706, -0.7071, 0.6533), (0.3182, -0.5556, 0.7682), (0.3536, -0.3827, 0.8536), (0.3753, -0.1951, 0.9061), (0.3827, -6.557e-07, 0.9239), (0.3753, 0.1951, 0.9061), (0.3536, 0.3827, 0.8536), (0.3182, 0.5556, 0.7682), (0.2706, 0.7071, 0.6533), (0.2126, 0.8315, 0.5133), (0.1464, 0.9239, 0.3536), (0.07466, 0.9808, 0.1802), (0.1084, -0.9808, 0.1622), (0.2126, -0.9239, 0.3182), (0.3087, -0.8315, 0.4619), (0.3928, -0.7071, 0.5879), (0.4619, -0.5556, 0.6913), (0.5133, -0.3827, 0.7682), (0.5449, -0.1951, 0.8155), (0.5556, -6.557e-07, 0.8315), (0.5449, 0.1951, 0.8155), (0.5133, 0.3827, 0.7682), (0.4619, 0.5556, 0.6913), (0.3928, 0.7071, 0.5879), (0.3087, 0.8315, 0.4619), (0.2126, 0.9239, 0.3182), (0.1084, 0.9808, 0.1622), (0.1379, -0.9808, 0.1379), (0.2706, -0.9239, 0.2706), (0.3928, -0.8315, 0.3928), (0.5, -0.7071, 0.5), (0.5879, -0.5556, 0.5879), (0.6533, -0.3827, 0.6533), (0.6935, -0.1951, 0.6935), (0.7071, -6.557e-07, 0.7071), (0.6935, 0.1951, 0.6935), (0.6533, 0.3827, 0.6533), (0.5879, 0.5556, 0.5879), (0.5, 0.7071, 0.5), (0.3928, 0.8315, 0.3928), (0.2706, 0.9239, 0.2706), (0.1379, 0.9808, 0.1379), (0.1622, -0.9808, 0.1084), (0.3182, -0.9239, 0.2126), (0.4619, -0.8315, 0.3087), (0.5879, -0.7071, 0.3928), (0.6913, -0.5556, 0.4619), (0.7682, -0.3827, 0.5133), (0.8155, -0.1951, 0.5449), (0.8315, -6.557e-07, 0.5556), (0.8155, 0.1951, 0.5449), (0.7682, 0.3827, 0.5133), (0.6913, 0.5556, 0.4619), (0.5879, 0.7071, 0.3928), (0.4619, 0.8315, 0.3087), (0.3182, 0.9239, 0.2126), (0.1622, 0.9808, 0.1084), (7.105e-15, 1.0, -2.384e-07), (0.1802, -0.9808, 0.07466), (0.3536, -0.9239, 0.1464), (0.5133, -0.8315, 0.2126), (0.6533, -0.7071, 0.2706), (0.7682, -0.5556, 0.3182), (0.8536, -0.3827, 0.3536), (0.9061, -0.1951, 0.3753), (0.9239, -6.258e-07, 0.3827), (0.9061, 0.1951, 0.3753), (0.8536, 0.3827, 0.3536), (0.7682, 0.5556, 0.3182), (0.6533, 0.7071, 0.2706), (0.5133, 0.8315, 0.2126), (0.3536, 0.9239, 0.1464), (0.1802, 0.9808, 0.07466), (0.1913, -0.9808, 0.03806), (0.3753, -0.9239, 0.07466), (0.5449, -0.8315, 0.1084), (0.6935, -0.7071, 0.1379), (0.8155, -0.5556, 0.1622), (0.9061, -0.3827, 0.1802), (0.9619, -0.1951, 0.1913), (0.9808, -6.109e-07, 0.1951), (0.9619, 0.1951, 0.1913), (0.9061, 0.3827, 0.1802), (0.8155, 0.5556, 0.1622), (0.6935, 0.7071, 0.1379), (0.5449, 0.8315, 0.1084), (0.3753, 0.9239, 0.07466), (0.1913, 0.9808, 0.03806), (0.1951, -0.9808, -2.98e-07), (0.3827, -0.9239, -2.98e-07), (0.5556, -0.8315, -2.98e-07), (0.7071, -0.7071, -2.98e-07), (0.8315, -0.5556, -2.98e-07), (0.9239, -0.3827, -2.384e-07), (0.9808, -0.1951, -3.427e-07), (1.0, -6.091e-07, -3.216e-07), (0.9808, 0.1951, -3.278e-07), (0.9239, 0.3827, -1.49e-07), (0.8315, 0.5556, -2.384e-07), (0.7071, 0.7071, -2.384e-07), (0.5556, 0.8315, -2.384e-07), (0.3827, 0.9239, -1.788e-07), (0.1951, 0.9808, -1.788e-07), (0.1913, -0.9808, -0.03806), (0.3753, -0.9239, -0.07466), (0.5449, -0.8315, -0.1084), (0.6935, -0.7071, -0.138), (0.8155, -0.5556, -0.1622), (0.9061, -0.3827, -0.1802), (0.9619, -0.1951, -0.1913), (0.9808, -5.96e-07, -0.1951), (0.9619, 0.1951, -0.1913), (0.9061, 0.3827, -0.1802), (0.8155, 0.5556, -0.1622), (0.6935, 0.7071, -0.1379), (0.5449, 0.8315, -0.1084), (0.3753, 0.9239, -0.07466), (0.1913, 0.9808, -0.03806), (0.1802, -0.9808, -0.07466), (0.3536, -0.9239, -0.1464), (0.5133, -0.8315, -0.2126), (0.6533, -0.7071, -0.2706), (0.7682, -0.5556, -0.3182), (0.8536, -0.3827, -0.3536), (0.9061, -0.1951, -0.3753), (0.9239, -5.96e-07, -0.3827), (0.9061, 0.1951, -0.3753), (0.8536, 0.3827, -0.3536), (0.7682, 0.5556, -0.3182), (0.6533, 0.7071, -0.2706), (0.5133, 0.8315, -0.2126), (0.3536, 0.9239, -0.1464), (0.1802, 0.9808, -0.07466), (0.1622, -0.9808, -0.1084), (0.3182, -0.9239, -0.2126), (0.4619, -0.8315, -0.3087), (0.5879, -0.7071, -0.3928), (0.6913, -0.5556, -0.4619), (0.7682, -0.3827, -0.5133), (0.8155, -0.1951, -0.5449), (0.8315, -5.96e-07, -0.5556), (0.8155, 0.1951, -0.5449), (0.7682, 0.3827, -0.5133), (0.6913, 0.5556, -0.4619), (0.5879, 0.7071, -0.3928), (0.4619, 0.8315, -0.3087), (0.3182, 0.9239, -0.2126), (0.1622, 0.9808, -0.1084), (0.1379, -0.9808, -0.138), (0.2706, -0.9239, -0.2706), (0.3928, -0.8315, -0.3928), (0.5, -0.7071, -0.5), (0.5879, -0.5556, -0.5879), (0.6533, -0.3827, -0.6533), (0.6935, -0.1951, -0.6935), (0.7071, -5.96e-07, -0.7071), (0.6935, 0.1951, -0.6935), (0.6533, 0.3827, -0.6533), (0.5879, 0.5556, -0.5879), (0.5, 0.7071, -0.5), (0.3928, 0.8315, -0.3928), (0.2706, 0.9239, -0.2706), (0.1379, 0.9808, -0.1379), (0.1084, -0.9808, -0.1622), (0.2126, -0.9239, -0.3182), (0.3087, -0.8315, -0.4619), (0.3928, -0.7071, -0.5879), (0.4619, -0.5556, -0.6913), (0.5133, -0.3827, -0.7682), (0.5449, -0.1951, -0.8155), (0.5556, -5.96e-07, -0.8315), (0.5449, 0.1951, -0.8155), (0.5133, 0.3827, -0.7682), (0.4619, 0.5556, -0.6913), (0.3928, 0.7071, -0.5879), (0.3087, 0.8315, -0.4619), (0.2126, 0.9239, -0.3182), (0.1084, 0.9808, -0.1622), (0.07466, -0.9808, -0.1802), (0.1464, -0.9239, -0.3536), (0.2126, -0.8315, -0.5133), (0.2706, -0.7071, -0.6533), (0.3182, -0.5556, -0.7682), (0.3536, -0.3827, -0.8536), (0.3753, -0.1951, -0.9061), (0.3827, -5.96e-07, -0.9239), (0.3753, 0.1951, -0.9061), (0.3536, 0.3827, -0.8536), (0.3182, 0.5556, -0.7682), (0.2706, 0.7071, -0.6533), (0.2126, 0.8315, -0.5133), (0.1464, 0.9239, -0.3536), (0.07466, 0.9808, -0.1802), (0.03806, -0.9808, -0.1913), (0.07466, -0.9239, -0.3753), (0.1084, -0.8315, -0.5449), (0.1379, -0.7071, -0.6935), (0.1622, -0.5556, -0.8155), (0.1802, -0.3827, -0.9061), (0.1913, -0.1951, -0.9619), (0.1951, -5.96e-07, -0.9808), (0.1913, 0.1951, -0.9619), (0.1802, 0.3827, -0.9061), (0.1622, 0.5556, -0.8155), (0.1379, 0.7071, -0.6935), (0.1084, 0.8315, -0.5449), (0.07466, 0.9239, -0.3753), (0.03806, 0.9808, -0.1913), (-7.212e-09, -0.9808, -0.1951), (4.122e-08, -0.9239, -0.3827), (2.632e-08, -0.8315, -0.5556), (-2.584e-08, -0.7071, -0.7071), (-8.544e-08, -0.5556, -0.8315), (6.357e-08, -0.3827, -0.9239), (-8.544e-08, -0.1951, -0.9808), (-1.003e-07, -5.364e-07, -1.0), (-8.544e-08, 0.1951, -0.9808), (6.357e-08, 0.3827, -0.9239), (-8.544e-08, 0.5556, -0.8315), (-2.584e-08, 0.7071, -0.7071), (-1.094e-08, 0.8315, -0.5556), (3.964e-09, 0.9239, -0.3827), (3.964e-09, 0.9808, -0.1951), (-0.03806, -0.9808, -0.1913), (-0.07466, -0.9239, -0.3753), (-0.1084, -0.8315, -0.5449), (-0.1379, -0.7071, -0.6935), (-0.1622, -0.5556, -0.8155), (-0.1802, -0.3827, -0.9061), (-0.1913, -0.1951, -0.9619), (-0.1951, -5.96e-07, -0.9808), (-0.1913, 0.1951, -0.9619), (-0.1802, 0.3827, -0.9061), (-0.1622, 0.5556, -0.8155), (-0.1379, 0.7071, -0.6935), (-0.1084, 0.8315, -0.5449), (-0.07466, 0.9239, -0.3753), (-0.03806, 0.9808, -0.1913), (-0.07466, -0.9808, -0.1802), (-0.1464, -0.9239, -0.3536), (-0.2126, -0.8315, -0.5133), (-0.2706, -0.7071, -0.6533), (-0.3182, -0.5556, -0.7682), (-0.3536, -0.3827, -0.8536), (-0.3753, -0.1951, -0.9061), (-0.3827, -5.96e-07, -0.9239), (-0.3753, 0.1951, -0.9061), (-0.3536, 0.3827, -0.8536), (-0.3182, 0.5556, -0.7682), (-0.2706, 0.7071, -0.6533), (-0.2126, 0.8315, -0.5133), (-0.1464, 0.9239, -0.3536), (-0.07466, 0.9808, -0.1802), (-1.81e-07, -1.0, -5.96e-07), (-0.1084, -0.9808, -0.1622), (-0.2126, -0.9239, -0.3182), (-0.3087, -0.8315, -0.4619), (-0.3928, -0.7071, -0.5879), (-0.4619, -0.5556, -0.6913), (-0.5133, -0.3827, -0.7682), (-0.5449, -0.1951, -0.8155), (-0.5556, -5.96e-07, -0.8315), (-0.5449, 0.1951, -0.8155), (-0.5133, 0.3827, -0.7682), (-0.4619, 0.5556, -0.6913), (-0.3928, 0.7071, -0.5879), (-0.3087, 0.8315, -0.4619), (-0.2126, 0.9239, -0.3182), (-0.1084, 0.9808, -0.1622), (-0.1379, -0.9808, -0.138), (-0.2706, -0.9239, -0.2706), (-0.3928, -0.8315, -0.3928), (-0.5, -0.7071, -0.5), (-0.5879, -0.5556, -0.5879), (-0.6533, -0.3827, -0.6533), (-0.6935, -0.1951, -0.6935), (-0.7071, -5.96e-07, -0.7071), (-0.6935, 0.1951, -0.6935), (-0.6533, 0.3827, -0.6533), (-0.5879, 0.5556, -0.5879), (-0.5, 0.7071, -0.5), (-0.3928, 0.8315, -0.3928), (-0.2706, 0.9239, -0.2706), (-0.1379, 0.9808, -0.1379), (-0.1622, -0.9808, -0.1084), (-0.3182, -0.9239, -0.2126), (-0.4619, -0.8315, -0.3087), (-0.5879, -0.7071, -0.3928), (-0.6913, -0.5556, -0.4619), (-0.7682, -0.3827, -0.5133), (-0.8155, -0.1951, -0.5449), (-0.8315, -5.96e-07, -0.5556), (-0.8155, 0.1951, -0.5449), (-0.7682, 0.3827, -0.5133), (-0.6913, 0.5556, -0.4619), (-0.5879, 0.7071, -0.3928), (-0.4619, 0.8315, -0.3087), (-0.3182, 0.9239, -0.2126), (-0.1622, 0.9808, -0.1084), (-0.1802, -0.9808, -0.07466), (-0.3536, -0.9239, -0.1464), (-0.5133, -0.8315, -0.2126), (-0.6533, -0.7071, -0.2706), (-0.7682, -0.5556, -0.3182), (-0.8536, -0.3827, -0.3536), (-0.9061, -0.1951, -0.3753), (-0.9239, -5.96e-07, -0.3827), (-0.9061, 0.1951, -0.3753), (-0.8536, 0.3827, -0.3536), (-0.7682, 0.5556, -0.3182), (-0.6533, 0.7071, -0.2706), (-0.5133, 0.8315, -0.2126), (-0.3536, 0.9239, -0.1464), (-0.1802, 0.9808, -0.07466), (-0.1913, -0.9808, -0.03806), (-0.3753, -0.9239, -0.07466), (-0.5449, -0.8315, -0.1084), (-0.6935, -0.7071, -0.1379), (-0.8155, -0.5556, -0.1622), (-0.9061, -0.3827, -0.1802), (-0.9619, -0.1951, -0.1913), (-0.9808, -5.96e-07, -0.1951), (-0.9619, 0.1951, -0.1913), (-0.9061, 0.3827, -0.1802), (-0.8155, 0.5556, -0.1622), (-0.6935, 0.7071, -0.1379), (-0.5449, 0.8315, -0.1084), (-0.3753, 0.9239, -0.07466), (-0.1913, 0.9808, -0.03806), (-0.1951, -0.9808, -2.98e-07), (-0.3827, -0.9239, -2.384e-07), (-0.5556, -0.8315, -2.384e-07), (-0.7071, -0.7071, -1.788e-07), (-0.8315, -0.5556, -1.192e-07), (-0.9239, -0.3827, -2.682e-07), (-0.9808, -0.1951, -4.47e-08), (-1.0, -6.091e-07, -8.32e-08), (-0.9808, 0.1951, -2.98e-08), (-0.9239, 0.3827, -2.384e-07), (-0.8315, 0.5556, -5.96e-08), (-0.7071, 0.7071, -1.192e-07), (-0.5556, 0.8315, -1.788e-07), (-0.3827, 0.9239, -1.788e-07), (-0.1951, 0.9808, -2.384e-07), (-0.1913, -0.9808, 0.03806), (-0.3753, -0.9239, 0.07466), (-0.5449, -0.8315, 0.1084), (-0.6935, -0.7071, 0.1379), (-0.8155, -0.5556, 0.1622), (-0.9061, -0.3827, 0.1802), (-0.9619, -0.1951, 0.1913), (-0.9808, -6.109e-07, 0.1951), (-0.9619, 0.1951, 0.1913), (-0.9061, 0.3827, 0.1802), (-0.8155, 0.5556, 0.1622), (-0.6935, 0.7071, 0.1379), (-0.5449, 0.8315, 0.1084), (-0.3753, 0.9239, 0.07466), (-0.1913, 0.9808, 0.03806), (-0.1802, -0.9808, 0.07466), (-0.3536, -0.9239, 0.1464), (-0.5133, -0.8315, 0.2126), (-0.6533, -0.7071, 0.2706), (-0.7682, -0.5556, 0.3182), (-0.8536, -0.3827, 0.3536), (-0.9061, -0.1951, 0.3753), (-0.9239, -6.258e-07, 0.3827), (-0.9061, 0.1951, 0.3753), (-0.8536, 0.3827, 0.3536), (-0.7682, 0.5556, 0.3182), (-0.6533, 0.7071, 0.2706), (-0.5133, 0.8315, 0.2126), (-0.3536, 0.9239, 0.1464), (-0.1802, 0.9808, 0.07466), (-0.1622, -0.9808, 0.1084), (-0.3182, -0.9239, 0.2126), (-0.4619, -0.8315, 0.3087), (-0.5879, -0.7071, 0.3928), (-0.6913, -0.5556, 0.4619), (-0.7682, -0.3827, 0.5133), (-0.8155, -0.1951, 0.5449), (-0.8315, -6.557e-07, 0.5556), (-0.8155, 0.1951, 0.5449), (-0.7682, 0.3827, 0.5133), (-0.6913, 0.5556, 0.4619), (-0.5879, 0.7071, 0.3928), (-0.4619, 0.8315, 0.3087), (-0.3182, 0.9239, 0.2126), (-0.1622, 0.9808, 0.1084), (-0.1379, -0.9808, 0.1379), (-0.2706, -0.9239, 0.2706), (-0.3928, -0.8315, 0.3928), (-0.5, -0.7071, 0.5), (-0.5879, -0.5556, 0.5879), (-0.6533, -0.3827, 0.6533), (-0.6935, -0.1951, 0.6935), (-0.7071, -6.557e-07, 0.7071), (-0.6935, 0.1951, 0.6935), (-0.6533, 0.3827, 0.6533), (-0.5879, 0.5556, 0.5879), (-0.5, 0.7071, 0.5), (-0.3928, 0.8315, 0.3928), (-0.2706, 0.9239, 0.2706), (-0.1379, 0.9808, 0.1379), (-0.1084, -0.9808, 0.1622), (-0.2126, -0.9239, 0.3182), (-0.3087, -0.8315, 0.4619), (-0.3928, -0.7071, 0.5879), (-0.4619, -0.5556, 0.6913), (-0.5133, -0.3827, 0.7682), (-0.5449, -0.1951, 0.8155), (-0.5556, -6.557e-07, 0.8315), (-0.5449, 0.1951, 0.8155), (-0.5133, 0.3827, 0.7682), (-0.4619, 0.5556, 0.6913), (-0.3928, 0.7071, 0.5879), (-0.3087, 0.8315, 0.4619), (-0.2126, 0.9239, 0.3182), (-0.1084, 0.9808, 0.1622), (-0.07466, -0.9808, 0.1802), (-0.1464, -0.9239, 0.3536), (-0.2126, -0.8315, 0.5133), (-0.2706, -0.7071, 0.6533), (-0.3182, -0.5556, 0.7682), (-0.3536, -0.3827, 0.8536), (-0.3753, -0.1951, 0.9061), (-0.3827, -6.557e-07, 0.9239), (-0.3753, 0.1951, 0.9061), (-0.3536, 0.3827, 0.8536), (-0.3182, 0.5556, 0.7682), (-0.2706, 0.7071, 0.6533), (-0.2126, 0.8315, 0.5133), (-0.1464, 0.9239, 0.3536), (-0.07466, 0.9808, 0.1802), (-0.03806, -0.9808, 0.1913), (-0.07466, -0.9239, 0.3753), (-0.1084, -0.8315, 0.5449), (-0.1379, -0.7071, 0.6935), (-0.1622, -0.5556, 0.8155), (-0.1802, -0.3827, 0.9061), (-0.1913, -0.1951, 0.9619), (-0.1951, -6.557e-07, 0.9808), (-0.1913, 0.1951, 0.9619), (-0.1802, 0.3827, 0.9061), (-0.1622, 0.5556, 0.8155), (-0.1379, 0.7071, 0.6935), (-0.1084, 0.8315, 0.5449), (-0.07466, 0.9239, 0.3753), (-0.03806, 0.9808, 0.1913), (3.749e-08, -0.9808, 0.1951), (7.847e-08, -0.9239, 0.3827), (1.083e-07, -0.8315, 0.5556), (1.53e-07, -0.7071, 0.7071), (2.722e-07, -0.5556, 0.8315), (6.357e-08, -0.3827, 0.9239), (2.573e-07, -0.1951, 0.9808), (2.722e-07, -6.557e-07, 1.0), (2.573e-07, 0.1951, 0.9808), (6.357e-08, 0.3827, 0.9239), (2.722e-07, 0.5556, 0.8315), (1.53e-07, 0.7071, 0.7071), (1.232e-07, 0.8315, 0.5556), (7.847e-08, 0.9239, 0.3827), (1.514e-08, 0.9808, 0.1951)], [], [(477, 476, 9, 10), (470, 469, 2, 3), (478, 477, 10, 11), (471, 470, 3, 4), (479, 478, 11, 12), (472, 471, 4, 5), (480, 479, 12, 13), (473, 472, 5, 6), (481, 480, 13, 14), (474, 473, 6, 7), (467, 271, 0), (75, 481, 14), (475, 474, 7, 8), (468, 467, 0, 1), (476, 475, 8, 9), (469, 468, 1, 2), (1, 0, 15, 16), (9, 8, 23, 24), (2, 1, 16, 17), (10, 9, 24, 25), (3, 2, 17, 18), (11, 10, 25, 26), (4, 3, 18, 19), (12, 11, 26, 27), (5, 4, 19, 20), (13, 12, 27, 28), (6, 5, 20, 21), (14, 13, 28, 29), (7, 6, 21, 22), (0, 271, 15), (75, 14, 29), (8, 7, 22, 23), (20, 19, 34, 35), (28, 27, 42, 43), (21, 20, 35, 36), (29, 28, 43, 44), (22, 21, 36, 37), (15, 271, 30), (75, 29, 44), (23, 22, 37, 38), (16, 15, 30, 31), (24, 23, 38, 39), (17, 16, 31, 32), (25, 24, 39, 40), (18, 17, 32, 33), (26, 25, 40, 41), (19, 18, 33, 34), (27, 26, 41, 42), (39, 38, 53, 54), (32, 31, 46, 47), (40, 39, 54, 55), (33, 32, 47, 48), (41, 40, 55, 56), (34, 33, 48, 49), (42, 41, 56, 57), (35, 34, 49, 50), (43, 42, 57, 58), (36, 35, 50, 51), (44, 43, 58, 59), (37, 36, 51, 52), (30, 271, 45), (75, 44, 59), (38, 37, 52, 53), (31, 30, 45, 46), (58, 57, 72, 73), (51, 50, 65, 66), (59, 58, 73, 74), (52, 51, 66, 67), (45, 271, 60), (75, 59, 74), (53, 52, 67, 68), (46, 45, 60, 61), (54, 53, 68, 69), (47, 46, 61, 62), (55, 54, 69, 70), (48, 47, 62, 63), (56, 55, 70, 71), (49, 48, 63, 64), (57, 56, 71, 72), (50, 49, 64, 65), (70, 69, 85, 86), (63, 62, 78, 79), (71, 70, 86, 87), (64, 63, 79, 80), (72, 71, 87, 88), (65, 64, 80, 81), (73, 72, 88, 89), (66, 65, 81, 82), (74, 73, 89, 90), (67, 66, 82, 83), (60, 271, 76), (75, 74, 90), (68, 67, 83, 84), (61, 60, 76, 77), (69, 68, 84, 85), (62, 61, 77, 78), (90, 89, 104, 105), (83, 82, 97, 98), (76, 271, 91), (75, 90, 105), (84, 83, 98, 99), (77, 76, 91, 92), (85, 84, 99, 100), (78, 77, 92, 93), (86, 85, 100, 101), (79, 78, 93, 94), (87, 86, 101, 102), (80, 79, 94, 95), (88, 87, 102, 103), (81, 80, 95, 96), (89, 88, 103, 104), (82, 81, 96, 97), (94, 93, 108, 109), (102, 101, 116, 117), (95, 94, 109, 110), (103, 102, 117, 118), (96, 95, 110, 111), (104, 103, 118, 119), (97, 96, 111, 112), (105, 104, 119, 120), (98, 97, 112, 113), (91, 271, 106), (75, 105, 120), (99, 98, 113, 114), (92, 91, 106, 107), (100, 99, 114, 115), (93, 92, 107, 108), (101, 100, 115, 116), (113, 112, 127, 128), (106, 271, 121), (75, 120, 135), (114, 113, 128, 129), (107, 106, 121, 122), (115, 114, 129, 130), (108, 107, 122, 123), (116, 115, 130, 131), (109, 108, 123, 124), (117, 116, 131, 132), (110, 109, 124, 125), (118, 117, 132, 133), (111, 110, 125, 126), (119, 118, 133, 134), (112, 111, 126, 127), (120, 119, 134, 135), (132, 131, 146, 147), (125, 124, 139, 140), (133, 132, 147, 148), (126, 125, 140, 141), (134, 133, 148, 149), (127, 126, 141, 142), (135, 134, 149, 150), (128, 127, 142, 143), (121, 271, 136), (75, 135, 150), (129, 128, 143, 144), (122, 121, 136, 137), (130, 129, 144, 145), (123, 122, 137, 138), (131, 130, 145, 146), (124, 123, 138, 139), (136, 271, 151), (75, 150, 165), (144, 143, 158, 159), (137, 136, 151, 152), (145, 144, 159, 160), (138, 137, 152, 153), (146, 145, 160, 161), (139, 138, 153, 154), (147, 146, 161, 162), (140, 139, 154, 155), (148, 147, 162, 163), (141, 140, 155, 156), (149, 148, 163, 164), (142, 141, 156, 157), (150, 149, 164, 165), (143, 142, 157, 158), (155, 154, 169, 170), (163, 162, 177, 178), (156, 155, 170, 171), (164, 163, 178, 179), (157, 156, 171, 172), (165, 164, 179, 180), (158, 157, 172, 173), (151, 271, 166), (75, 165, 180), (159, 158, 173, 174), (152, 151, 166, 167), (160, 159, 174, 175), (153, 152, 167, 168), (161, 160, 175, 176), (154, 153, 168, 169), (162, 161, 176, 177), (174, 173, 188, 189), (167, 166, 181, 182), (175, 174, 189, 190), (168, 167, 182, 183), (176, 175, 190, 191), (169, 168, 183, 184), (177, 176, 191, 192), (170, 169, 184, 185), (178, 177, 192, 193), (171, 170, 185, 186), (179, 178, 193, 194), (172, 171, 186, 187), (180, 179, 194, 195), (173, 172, 187, 188), (166, 271, 181), (75, 180, 195), (193, 192, 207, 208), (186, 185, 200, 201), (194, 193, 208, 209), (187, 186, 201, 202), (195, 194, 209, 210), (188, 187, 202, 203), (181, 271, 196), (75, 195, 210), (189, 188, 203, 204), (182, 181, 196, 197), (190, 189, 204, 205), (183, 182, 197, 198), (191, 190, 205, 206), (184, 183, 198, 199), (192, 191, 206, 207), (185, 184, 199, 200), (205, 204, 219, 220), (198, 197, 212, 213), (206, 205, 220, 221), (199, 198, 213, 214), (207, 206, 221, 222), (200, 199, 214, 215), (208, 207, 222, 223), (201, 200, 215, 216), (209, 208, 223, 224), (202, 201, 216, 217), (210, 209, 224, 225), (203, 202, 217, 218), (196, 271, 211), (75, 210, 225), (204, 203, 218, 219), (197, 196, 211, 212), (224, 223, 238, 239), (217, 216, 231, 232), (225, 224, 239, 240), (218, 217, 232, 233), (211, 271, 226), (75, 225, 240), (219, 218, 233, 234), (212, 211, 226, 227), (220, 219, 234, 235), (213, 212, 227, 228), (221, 220, 235, 236), (214, 213, 228, 229), (222, 221, 236, 237), (215, 214, 229, 230), (223, 222, 237, 238), (216, 215, 230, 231), (228, 227, 242, 243), (236, 235, 250, 251), (229, 228, 243, 244), (237, 236, 251, 252), (230, 229, 244, 245), (238, 237, 252, 253), (231, 230, 245, 246), (239, 238, 253, 254), (232, 231, 246, 247), (240, 239, 254, 255), (233, 232, 247, 248), (226, 271, 241), (75, 240, 255), (234, 233, 248, 249), (227, 226, 241, 242), (235, 234, 249, 250), (247, 246, 261, 262), (255, 254, 269, 270), (248, 247, 262, 263), (241, 271, 256), (75, 255, 270), (249, 248, 263, 264), (242, 241, 256, 257), (250, 249, 264, 265), (243, 242, 257, 258), (251, 250, 265, 266), (244, 243, 258, 259), (252, 251, 266, 267), (245, 244, 259, 260), (253, 252, 267, 268), (246, 245, 260, 261), (254, 253, 268, 269), (266, 265, 281, 282), (259, 258, 274, 275), (267, 266, 282, 283), (260, 259, 275, 276), (268, 267, 283, 284), (261, 260, 276, 277), (269, 268, 284, 285), (262, 261, 277, 278), (270, 269, 285, 286), (263, 262, 278, 279), (256, 271, 272), (75, 270, 286), (264, 263, 279, 280), (257, 256, 272, 273), (265, 264, 280, 281), (258, 257, 273, 274), (286, 285, 300, 301), (279, 278, 293, 294), (272, 271, 287), (75, 286, 301), (280, 279, 294, 295), (273, 272, 287, 288), (281, 280, 295, 296), (274, 273, 288, 289), (282, 281, 296, 297), (275, 274, 289, 290), (283, 282, 297, 298), (276, 275, 290, 291), (284, 283, 298, 299), (277, 276, 291, 292), (285, 284, 299, 300), (278, 277, 292, 293), (290, 289, 304, 305), (298, 297, 312, 313), (291, 290, 305, 306), (299, 298, 313, 314), (292, 291, 306, 307), (300, 299, 314, 315), (293, 292, 307, 308), (301, 300, 315, 316), (294, 293, 308, 309), (287, 271, 302), (75, 301, 316), (295, 294, 309, 310), (288, 287, 302, 303), (296, 295, 310, 311), (289, 288, 303, 304), (297, 296, 311, 312), (309, 308, 323, 324), (302, 271, 317), (75, 316, 331), (310, 309, 324, 325), (303, 302, 317, 318), (311, 310, 325, 326), (304, 303, 318, 319), (312, 311, 326, 327), (305, 304, 319, 320), (313, 312, 327, 328), (306, 305, 320, 321), (314, 313, 328, 329), (307, 306, 321, 322), (315, 314, 329, 330), (308, 307, 322, 323), (316, 315, 330, 331), (328, 327, 342, 343), (321, 320, 335, 336), (329, 328, 343, 344), (322, 321, 336, 337), (330, 329, 344, 345), (323, 322, 337, 338), (331, 330, 345, 346), (324, 323, 338, 339), (317, 271, 332), (75, 331, 346), (325, 324, 339, 340), (318, 317, 332, 333), (326, 325, 340, 341), (319, 318, 333, 334), (327, 326, 341, 342), (320, 319, 334, 335), (75, 346, 361), (340, 339, 354, 355), (333, 332, 347, 348), (341, 340, 355, 356), (334, 333, 348, 349), (342, 341, 356, 357), (335, 334, 349, 350), (343, 342, 357, 358), (336, 335, 350, 351), (344, 343, 358, 359), (337, 336, 351, 352), (345, 344, 359, 360), (338, 337, 352, 353), (346, 345, 360, 361), (339, 338, 353, 354), (332, 271, 347), (359, 358, 373, 374), (352, 351, 366, 367), (360, 359, 374, 375), (353, 352, 367, 368), (361, 360, 375, 376), (354, 353, 368, 369), (347, 271, 362), (75, 361, 376), (355, 354, 369, 370), (348, 347, 362, 363), (356, 355, 370, 371), (349, 348, 363, 364), (357, 356, 371, 372), (350, 349, 364, 365), (358, 357, 372, 373), (351, 350, 365, 366), (363, 362, 377, 378), (371, 370, 385, 386), (364, 363, 378, 379), (372, 371, 386, 387), (365, 364, 379, 380), (373, 372, 387, 388), (366, 365, 380, 381), (374, 373, 388, 389), (367, 366, 381, 382), (375, 374, 389, 390), (368, 367, 382, 383), (376, 375, 390, 391), (369, 368, 383, 384), (362, 271, 377), (75, 376, 391), (370, 369, 384, 385), (382, 381, 396, 397), (390, 389, 404, 405), (383, 382, 397, 398), (391, 390, 405, 406), (384, 383, 398, 399), (377, 271, 392), (75, 391, 406), (385, 384, 399, 400), (378, 377, 392, 393), (386, 385, 400, 401), (379, 378, 393, 394), (387, 386, 401, 402), (380, 379, 394, 395), (388, 387, 402, 403), (381, 380, 395, 396), (389, 388, 403, 404), (401, 400, 415, 416), (394, 393, 408, 409), (402, 401, 416, 417), (395, 394, 409, 410), (403, 402, 417, 418), (396, 395, 410, 411), (404, 403, 418, 419), (397, 396, 411, 412), (405, 404, 419, 420), (398, 397, 412, 413), (406, 405, 420, 421), (399, 398, 413, 414), (392, 271, 407), (75, 406, 421), (400, 399, 414, 415), (393, 392, 407, 408), (420, 419, 434, 435), (413, 412, 427, 428), (421, 420, 435, 436), (414, 413, 428, 429), (407, 271, 422), (75, 421, 436), (415, 414, 429, 430), (408, 407, 422, 423), (416, 415, 430, 431), (409, 408, 423, 424), (417, 416, 431, 432), (410, 409, 424, 425), (418, 417, 432, 433), (411, 410, 425, 426), (419, 418, 433, 434), (412, 411, 426, 427), (424, 423, 438, 439), (432, 431, 446, 447), (425, 424, 439, 440), (433, 432, 447, 448), (426, 425, 440, 441), (434, 433, 448, 449), (427, 426, 441, 442), (435, 434, 449, 450), (428, 427, 442, 443), (436, 435, 450, 451), (429, 428, 443, 444), (422, 271, 437), (75, 436, 451), (430, 429, 444, 445), (423, 422, 437, 438), (431, 430, 445, 446), (443, 442, 457, 458), (451, 450, 465, 466), (444, 443, 458, 459), (437, 271, 452), (75, 451, 466), (445, 444, 459, 460), (438, 437, 452, 453), (446, 445, 460, 461), (439, 438, 453, 454), (447, 446, 461, 462), (440, 439, 454, 455), (448, 447, 462, 463), (441, 440, 455, 456), (449, 448, 463, 464), (442, 441, 456, 457), (450, 449, 464, 465), (462, 461, 476, 477), (455, 454, 469, 470), (463, 462, 477, 478), (456, 455, 470, 471), (464, 463, 478, 479), (457, 456, 471, 472), (465, 464, 479, 480), (458, 457, 472, 473), (466, 465, 480, 481), (459, 458, 473, 474), (452, 271, 467), (75, 466, 481), (460, 459, 474, 475), (453, 452, 467, 468), (461, 460, 475, 476), (454, 453, 468, 469)])
me_sphere.polygons.foreach_set('use_smooth', [True] * 512)
me_sphere.materials.append(mat_head_material)
me_sphere.use_remesh_preserve_volume = False
me_sphere.use_remesh_preserve_attributes = False
me_sphere.use_mirror_vertex_groups = False
me_sphere.update()
me_cube = bpy.data.meshes.new('Cube')
me_cube.from_pydata([(2.482, 1.441, -0.1242), (2.482, -1.441, -0.1242), (-2.482, -1.441, -0.1242), (-2.482, 1.441, -0.1242), (2.482, 1.441, 0.1242), (2.482, -1.441, 0.1242), (-2.482, -1.441, 0.1242), (-2.482, 1.441, 0.1242), (2.388, 1.387, 0.1242), (2.388, -1.387, 0.1242), (-2.388, 1.387, 0.1242), (-2.388, -1.387, 0.1242), (2.388, 1.387, 0.0135), (2.388, -1.387, 0.0135), (-2.388, 1.387, 0.0135), (-2.388, -1.387, 0.0135), (2.145, 1.245, -0.1772), (2.145, -1.245, -0.1772), (-2.145, 1.245, -0.1772), (-2.145, -1.245, -0.1772), (2.528, 1.467, 0.0), (2.528, -1.467, 0.0), (-2.528, -1.467, 0.0), (-2.528, 1.467, 0.0), (2.482, 1.167, -0.1242), (2.482, -1.167, -0.1242), (-2.482, -1.167, -0.1242), (-2.482, 1.167, -0.1242), (2.482, 1.167, 0.1242), (2.482, -1.167, 0.1242), (-2.482, -1.167, 0.1242), (-2.482, 1.167, 0.1242), (2.388, 1.123, 0.1242), (2.388, -1.123, 0.1242), (-2.388, -1.123, 0.1242), (-2.388, 1.123, 0.1242), (2.388, 1.123, 0.0135), (2.388, -1.123, 0.0135), (-2.388, -1.123, 0.0135), (-2.388, 1.123, 0.0135), (2.145, 1.008, -0.1772), (2.145, -1.008, -0.1772), (-2.145, -1.008, -0.1772), (-2.145, 1.008, -0.1772), (-2.528, -1.188, 0.0), (-2.528, 1.188, 0.0), (2.528, 1.188, 0.0), (2.528, -1.188, 0.0), (2.143, 1.441, -0.1242), (-2.143, 1.441, -0.1242), (2.143, -1.441, -0.1242), (-2.143, -1.441, -0.1242), (2.143, 1.441, 0.1242), (-2.143, 1.441, 0.1242), (2.143, -1.441, 0.1242), (-2.143, -1.441, 0.1242), (2.062, 1.387, 0.1242), (-2.062, 1.387, 0.1242), (2.062, -1.387, 0.1242), (-2.062, -1.387, 0.1242), (2.062, 1.387, 0.0135), (-2.062, 1.387, 0.0135), (2.062, -1.387, 0.0135), (-2.062, -1.387, 0.0135), (1.852, 1.245, -0.1772), (-1.852, 1.245, -0.1772), (1.852, -1.245, -0.1772), (-1.852, -1.245, -0.1772), (2.182, 1.467, 0.0), (-2.182, 1.467, 0.0), (2.182, -1.467, 0.0), (-2.182, -1.467, 0.0), (1.852, 1.008, -0.1772), (-1.852, 1.008, -0.1772), (1.852, -1.008, -0.1772), (-1.852, -1.008, -0.1772), (-2.062, 1.123, 0.0135), (2.062, 1.123, 0.0135), (-2.062, -1.123, 0.0135), (2.062, -1.123, 0.0135)], [], [(25, 1, 17, 41), (30, 6, 11, 34), (47, 29, 5, 21), (71, 55, 6, 22), (45, 31, 7, 23), (69, 49, 3, 23), (34, 11, 15, 38), (53, 7, 10, 57), (54, 5, 9, 58), (28, 4, 8, 32), (78, 38, 15, 63), (57, 10, 14, 61), (58, 9, 13, 62), (32, 8, 12, 36), (75, 67, 19, 42), (27, 3, 18, 43), (51, 2, 19, 67), (48, 0, 16, 64), (53, 69, 23, 7), (27, 45, 23, 3), (51, 71, 22, 2), (25, 47, 21, 1), (0, 20, 46, 24), (24, 46, 47, 25), (2, 22, 44, 26), (26, 44, 45, 27), (2, 26, 42, 19), (26, 27, 43, 42), (65, 73, 43, 18), (73, 75, 42, 43), (9, 33, 37, 13), (33, 32, 36, 37), (61, 14, 39, 76), (76, 39, 38, 78), (5, 29, 33, 9), (29, 28, 32, 33), (10, 35, 39, 14), (35, 34, 38, 39), (22, 6, 30, 44), (44, 30, 31, 45), (20, 4, 28, 46), (46, 28, 29, 47), (7, 31, 35, 10), (31, 30, 34, 35), (0, 24, 40, 16), (24, 25, 41, 40), (36, 77, 79, 37), (77, 76, 78, 79), (12, 60, 77, 36), (60, 61, 76, 77), (40, 41, 74, 72), (72, 74, 75, 73), (16, 40, 72, 64), (64, 72, 73, 65), (1, 21, 70, 50), (50, 70, 71, 51), (4, 20, 68, 52), (52, 68, 69, 53), (3, 49, 65, 18), (49, 48, 64, 65), (1, 50, 66, 17), (50, 51, 67, 66), (41, 17, 66, 74), (74, 66, 67, 75), (11, 59, 63, 15), (59, 58, 62, 63), (8, 56, 60, 12), (56, 57, 61, 60), (37, 79, 62, 13), (79, 78, 63, 62), (6, 55, 59, 11), (55, 54, 58, 59), (4, 52, 56, 8), (52, 53, 57, 56), (20, 0, 48, 68), (68, 48, 49, 69), (21, 5, 54, 70), (70, 54, 55, 71)])
me_cube.materials.append(mat_material)
me_cube.use_remesh_preserve_volume = False
me_cube.use_remesh_preserve_attributes = False
me_cube.use_mirror_vertex_groups = False
me_cube.update()
me_cylinder = bpy.data.meshes.new('Cylinder')
me_cylinder.from_pydata([(0.0, 1.0, -1.0), (0.0, 1.0, 1.0), (0.1951, 0.9808, -1.0), (0.1951, 0.9808, 1.0), (0.3827, 0.9239, -1.0), (0.3827, 0.9239, 1.0), (0.5556, 0.8315, -1.0), (0.5556, 0.8315, 1.0), (0.7071, 0.7071, -1.0), (0.7071, 0.7071, 1.0), (0.8315, 0.5556, -1.0), (0.8315, 0.5556, 1.0), (0.9239, 0.3827, -1.0), (0.9239, 0.3827, 1.0), (0.9808, 0.1951, -1.0), (0.9808, 0.1951, 1.0), (1.0, 7.55e-08, -1.0), (1.0, 7.55e-08, 1.0), (0.9808, -0.1951, -1.0), (0.9808, -0.1951, 1.0), (0.9239, -0.3827, -1.0), (0.9239, -0.3827, 1.0), (0.8315, -0.5556, -1.0), (0.8315, -0.5556, 1.0), (0.7071, -0.7071, -1.0), (0.7071, -0.7071, 1.0), (0.5556, -0.8315, -1.0), (0.5556, -0.8315, 1.0), (0.3827, -0.9239, -1.0), (0.3827, -0.9239, 1.0), (0.1951, -0.9808, -1.0), (0.1951, -0.9808, 1.0), (-3.258e-07, -1.0, -1.0), (-3.258e-07, -1.0, 1.0), (-0.1951, -0.9808, -1.0), (-0.1951, -0.9808, 1.0), (-0.3827, -0.9239, -1.0), (-0.3827, -0.9239, 1.0), (-0.5556, -0.8315, -1.0), (-0.5556, -0.8315, 1.0), (-0.7071, -0.7071, -1.0), (-0.7071, -0.7071, 1.0), (-0.8315, -0.5556, -1.0), (-0.8315, -0.5556, 1.0), (-0.9239, -0.3827, -1.0), (-0.9239, -0.3827, 1.0), (-0.9808, -0.1951, -1.0), (-0.9808, -0.1951, 1.0), (-1.0, 9.656e-07, -1.0), (-1.0, 9.656e-07, 1.0), (-0.9808, 0.1951, -1.0), (-0.9808, 0.1951, 1.0), (-0.9239, 0.3827, -1.0), (-0.9239, 0.3827, 1.0), (-0.8315, 0.5556, -1.0), (-0.8315, 0.5556, 1.0), (-0.7071, 0.7071, -1.0), (-0.7071, 0.7071, 1.0), (-0.5556, 0.8315, -1.0), (-0.5556, 0.8315, 1.0), (-0.3827, 0.9239, -1.0), (-0.3827, 0.9239, 1.0), (-0.1951, 0.9808, -1.0), (-0.1951, 0.9808, 1.0)], [], [(0, 1, 3, 2), (2, 3, 5, 4), (4, 5, 7, 6), (6, 7, 9, 8), (8, 9, 11, 10), (10, 11, 13, 12), (12, 13, 15, 14), (14, 15, 17, 16), (16, 17, 19, 18), (18, 19, 21, 20), (20, 21, 23, 22), (22, 23, 25, 24), (24, 25, 27, 26), (26, 27, 29, 28), (28, 29, 31, 30), (30, 31, 33, 32), (32, 33, 35, 34), (34, 35, 37, 36), (36, 37, 39, 38), (38, 39, 41, 40), (40, 41, 43, 42), (42, 43, 45, 44), (44, 45, 47, 46), (46, 47, 49, 48), (48, 49, 51, 50), (50, 51, 53, 52), (52, 53, 55, 54), (54, 55, 57, 56), (56, 57, 59, 58), (58, 59, 61, 60), (3, 1, 63, 61, 59, 57, 55, 53, 51, 49, 47, 45, 43, 41, 39, 37, 35, 33, 31, 29, 27, 25, 23, 21, 19, 17, 15, 13, 11, 9, 7, 5), (60, 61, 63, 62), (62, 63, 1, 0), (0, 2, 4, 6, 8, 10, 12, 14, 16, 18, 20, 22, 24, 26, 28, 30, 32, 34, 36, 38, 40, 42, 44, 46, 48, 50, 52, 54, 56, 58, 60, 62)])
me_cylinder.materials.append(mat_camera)
me_cylinder.use_remesh_preserve_volume = False
me_cylinder.use_remesh_preserve_attributes = False
me_cylinder.use_mirror_vertex_groups = False
me_cylinder.update()
me_cube_001 = bpy.data.meshes.new('Cube.001')
me_cube_001.from_pydata([(-1.0, -1.0, -1.0), (-1.0, -1.0, 1.0), (-1.0, 1.0, -1.0), (-1.0, 1.0, 1.0), (1.0, -1.0, -1.0), (1.0, -1.0, 1.0), (1.0, 1.0, -1.0), (1.0, 1.0, 1.0)], [], [(0, 1, 3, 2), (2, 3, 7, 6), (6, 7, 5, 4), (4, 5, 1, 0), (2, 6, 4, 0), (7, 3, 1, 5)])
me_cube_001.materials.append(mat_material)
me_cube_001.use_remesh_preserve_volume = False
me_cube_001.use_remesh_preserve_attributes = False
me_cube_001.use_mirror_vertex_groups = False
me_cube_001.update()

# ---- objects
ob_head = bpy.data.objects.new('head', me_plane)
ob_arrow_001 = bpy.data.objects.new('arrow.001', me_plane_002)
ob_arrow = bpy.data.objects.new('arrow', me_plane_001)
ob_eye_r = bpy.data.objects.new('eye_R', me_sphere_001)
ob_eye_l = bpy.data.objects.new('eye_L', me_sphere)
ob_smartphone = bpy.data.objects.new('smartphone', me_cube)
ob_lens = bpy.data.objects.new('lens', me_cylinder)
ob_mount = bpy.data.objects.new('mount', me_cube_001)

# ---- transforms, parenting, visibility, modifiers, constraints
ob_head.location = (0.0, 0.0, 6.955)
ob_head.rotation_euler = (1.571, 0.0, 0.0)
ob_head.lineart.crease_threshold = 0.0
_m = ob_head.modifiers.new('Mirror', 'MIRROR')
_m.use_clip = True
_m = ob_head.modifiers.new('Subsurf', 'SUBSURF')
_m.uv_smooth = 'PRESERVE_CORNERS'
_m.quality = 2
_m.show_only_control_edges = False
ob_arrow_001.parent = ob_head
ob_arrow_001.matrix_parent_inverse = Matrix(((1.0, -0.0, 0.0, -0.0), (0.0, -4.371e-08, 1.0, -6.955), (0.0, -1.0, -4.371e-08, 3.04e-07), (0.0, 0.0, 0.0, 1.0)))
ob_arrow_001.location = (0.0, 0.0, 12.42)
ob_arrow_001.rotation_euler = (0.0, 0.0, 4.768)
ob_arrow_001.lineart.crease_threshold = 0.0
ob_arrow.parent = ob_head
ob_arrow.matrix_parent_inverse = Matrix(((1.0, -0.0, 0.0, -0.0), (0.0, -4.371e-08, 1.0, -6.955), (0.0, -1.0, -4.371e-08, 3.04e-07), (0.0, 0.0, 0.0, 1.0)))
ob_arrow.location = (0.0, 0.0, 12.42)
ob_arrow.rotation_euler = (0.0, 0.0, 1.627)
ob_arrow.lineart.crease_threshold = 0.0
ob_eye_r.parent = ob_head
ob_eye_r.matrix_parent_inverse = Matrix(((1.0, -0.0, 0.0, -0.0), (0.0, -4.371e-08, 1.0, -6.955), (0.0, -1.0, -4.371e-08, 3.04e-07), (0.0, 0.0, 0.0, 1.0)))
ob_eye_r.location = (1.772, 4.617, 7.418)
ob_eye_r.lineart.crease_threshold = 0.0
ob_eye_l.parent = ob_head
ob_eye_l.matrix_parent_inverse = Matrix(((1.0, -0.0, 0.0, -0.0), (0.0, -4.371e-08, 1.0, -6.955), (0.0, -1.0, -4.371e-08, 3.04e-07), (0.0, 0.0, 0.0, 1.0)))
ob_eye_l.location = (-1.772, 4.617, 7.418)
ob_eye_l.lineart.crease_threshold = 0.0
ob_smartphone.location = (0.0, 11.63, 7.286)
ob_smartphone.rotation_euler = (1.571, 0.0, 0.0)
ob_smartphone.scale = (1.5, 1.5, 1.5)
ob_smartphone.lock_rotations_4d = False
ob_smartphone.empty_display_type = 'ARROWS'
ob_smartphone.lineart.crease_threshold = 0.0
_m = ob_smartphone.modifiers.new('Subsurf', 'SUBSURF')
_m.uv_smooth = 'PRESERVE_CORNERS'
_m.quality = 2
_m.levels = 2
_m.show_only_control_edges = False
ob_lens.parent = ob_smartphone
ob_lens.location = (-1.582, -0.3154, -0.1996)
ob_lens.scale = (0.1871, 0.1871, 0.03495)
ob_lens.lineart.crease_threshold = 0.0
ob_mount.parent = ob_smartphone
ob_mount.location = (-1.607, 0.0, -0.1482)
ob_mount.scale = (0.3038, 0.6997, 0.05311)
ob_mount.lineart.crease_threshold = 0.0

# ---- collection membership
col_collection_1.objects.link(ob_head)
col_collection_1.objects.link(ob_arrow_001)
col_collection_1.objects.link(ob_arrow)
col_collection_1.objects.link(ob_eye_r)
col_collection_1.objects.link(ob_eye_l)
col_collection_1.objects.link(ob_smartphone)
col_collection_1.objects.link(ob_lens)
col_collection_1.objects.link(ob_mount)

# ---- scene / render settings (as saved in the file)
scene.frame_start = 1; scene.frame_end = 250; scene.frame_set(1)
scene.render.engine = 'CYCLES'
scene.render.resolution_percentage = 50
scene.render.dither_intensity = 0.0
scene.cycles.use_denoising = False
scene.cycles.samples = 128
scene.cycles.sampling_pattern = 'TABULATED_SOBOL'
scene.cycles.light_sampling_threshold = 0.0
scene.cycles.use_adaptive_sampling = False
scene.cycles.use_light_tree = False
scene.cycles.blur_glossy = 0.0
scene.cycles.sample_clamp_indirect = 0.0
scene.view_settings.view_transform = 'Standard'
bpy.context.view_layer.update()

# ---- added for rendering (the .blend has no active camera and no usable light): camera, sun
cam_auto = bpy.data.cameras.new('AutoCamera')
cam_auto.lens = 50.0
cam_auto.sensor_width = 36.0
cam_auto.clip_end = 1000.0
ob_auto_camera = bpy.data.objects.new('AutoCamera', cam_auto)
scene.collection.objects.link(ob_auto_camera)
ob_auto_camera.location = (30.6171, -34.0267, 31.2621)
ob_auto_camera.rotation_euler = (1.09748, -7.21219e-08, 0.694738)
scene.camera = ob_auto_camera
light_auto_sun = bpy.data.lights.new('AutoSun', 'SUN')
light_auto_sun.energy = 3.0
light_auto_sun.angle = 0.0523599
ob_auto_sun = bpy.data.objects.new('AutoSun', light_auto_sun)
scene.collection.objects.link(ob_auto_sun)
ob_auto_sun.rotation_euler = (0.872665, 0.174533, 0.523599)
bpy.context.view_layer.update()
